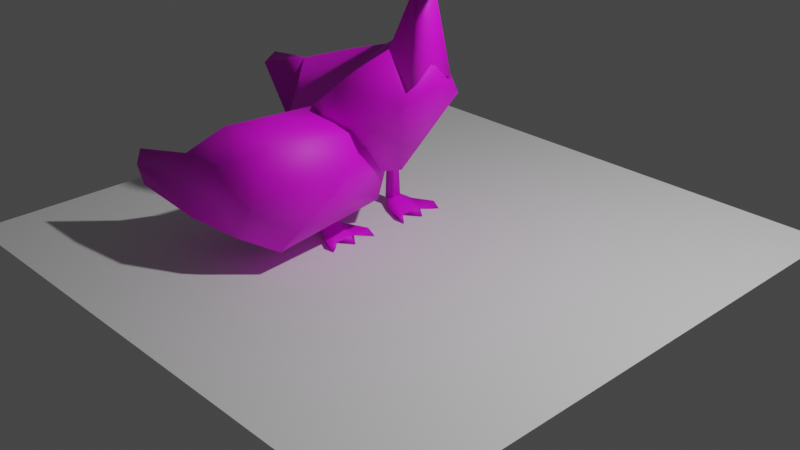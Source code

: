 # Source: gooserig.blend  (saved by Blender 2.82.7; exported with 4.5.12 LTS)
import bpy
from mathutils import Matrix  # noqa: F401  (used for matrix-valued properties, if any)

bpy.ops.wm.read_factory_settings(use_empty=True)
scene = bpy.context.scene
scene.name = 'Scene'

# ---- collections
col_collection = bpy.data.collections.new('Collection'); scene.collection.children.link(col_collection)
col_source = bpy.data.collections.new('source'); scene.collection.children.link(col_source)
col_rigged = bpy.data.collections.new('rigged'); scene.collection.children.link(col_rigged)

# ---- images (referenced by path relative to the original .blend; pixels are not part of the script)
import os
ASSET_DIR = os.environ.get("B2B_ASSET_DIR", "")  # directory of the original .blend (textures are referenced by path, not embedded)
HERE = os.path.dirname(os.path.abspath(__file__))  # packed textures are extracted next to this script under _unpacked/

def load_image(name, relpath, width, height, colorspace="sRGB"):
    """Load a texture the original file referenced (path relative to the .blend, or extracted next to this script)."""
    p = next((c for c in (os.path.join(HERE, relpath), os.path.join(ASSET_DIR, relpath)) if relpath and os.path.exists(c)), "")
    if p:
        img = bpy.data.images.load(p, check_existing=True)
        img.name = name
    else:  # same state as the original file: an image datablock whose file is absent (Cycles renders it pink)
        img = bpy.data.images.new(name, width, height)
        img.source = "FILE"
        img.filepath = "//" + (relpath or name)
    img.colorspace_settings.name = colorspace
    return img
img_goosetex_bmp_001 = load_image('goosetex.bmp.001', 'goosetex.bmp', 1024, 1024, 'sRGB')
img_goosetex_bmp_000 = load_image('goosetex.bmp.000', 'goosetex.bmp', 1024, 1024, 'sRGB')

# ---- materials (node trees are filled in below, after node groups)
mat_vcolor = bpy.data.materials.new('vcolor')
mat_vcolor.use_transparent_shadow = False
mat_vcolor.roughness = 0.5714
mat_vcolor.specular_intensity = 0.4743
mat_vcolor_002 = bpy.data.materials.new('vcolor.002')
mat_vcolor_002.use_transparent_shadow = False
mat_vcolor_002.roughness = 0.5714
mat_vcolor_002.specular_intensity = 0.4743

# ---- material node trees
mat_vcolor.use_nodes = True; mat_vcolor.node_tree.nodes.clear()
_N = mat_vcolor.node_tree.nodes; _L = mat_vcolor.node_tree.links
n0 = _N.new('ShaderNodeOutputMaterial'); n0.name = 'Material Output'; n0.location = (300, 300)
n1 = _N.new('ShaderNodeBsdfPrincipled'); n1.name = 'Principled BSDF'; n1.location = (10, 300)
n1.distribution = 'GGX'
n1.subsurface_method = 'BURLEY'
n1.inputs[2].default_value = 0.5714
n1.inputs[3].default_value = 1.45
n1.inputs[13].default_value = 0.4743
n1.inputs[27].default_value = (0.0, 0.0, 0.0, 1.0)
n1.inputs[28].default_value = 1.0
n2 = _N.new('ShaderNodeTexImage'); n2.name = 'Image Texture'; n2.location = (-300, 600)
n2.image = img_goosetex_bmp_001
_L.new(n1.outputs[0], n0.inputs[0])
_L.new(n2.outputs[0], n1.inputs[0])
n0.is_active_output = True
mat_vcolor_002.use_nodes = True; mat_vcolor_002.node_tree.nodes.clear()
_N = mat_vcolor_002.node_tree.nodes; _L = mat_vcolor_002.node_tree.links
n0 = _N.new('ShaderNodeOutputMaterial'); n0.name = 'Material Output'; n0.location = (300, 300)
n1 = _N.new('ShaderNodeBsdfPrincipled'); n1.name = 'Principled BSDF'; n1.location = (10, 300)
n1.distribution = 'GGX'
n1.subsurface_method = 'BURLEY'
n1.inputs[2].default_value = 0.5714
n1.inputs[3].default_value = 1.45
n1.inputs[13].default_value = 0.4743
n1.inputs[27].default_value = (0.0, 0.0, 0.0, 1.0)
n1.inputs[28].default_value = 1.0
n2 = _N.new('ShaderNodeTexImage'); n2.name = 'Image Texture'; n2.location = (-300, 600)
n2.image = img_goosetex_bmp_000
_L.new(n1.outputs[0], n0.inputs[0])
_L.new(n2.outputs[0], n1.inputs[0])
n0.is_active_output = True

# ---- world
world_world = bpy.data.worlds.new('World'); scene.world = world_world
world_world.use_nodes = True; world_world.node_tree.nodes.clear()
_N = world_world.node_tree.nodes; _L = world_world.node_tree.links
n0 = _N.new('ShaderNodeOutputWorld'); n0.name = 'World Output'; n0.location = (300, 300)
n1 = _N.new('ShaderNodeBackground'); n1.name = 'Background'; n1.location = (10, 300)
n1.inputs[0].default_value = (0.05088, 0.05088, 0.05088, 1.0)
_L.new(n1.outputs[0], n0.inputs[0])
n0.is_active_output = True
world_world.color = (0.05088, 0.05088, 0.05088)
world_world.use_sun_shadow = False
world_world.sun_shadow_jitter_overblur = 0.0

# ---- cameras
cam_camera = bpy.data.cameras.new('Camera')
cam_camera.clip_end = 100.0
cam_camera.ortho_scale = 7.314

# ---- lights
light_light = bpy.data.lights.new('Light', 'POINT')
light_light.transmission_factor = 0.0
light_light.energy = 1000.0
light_light.shadow_soft_size = 0.1
light_light.shadow_maximum_resolution = 0.006
light_light.use_absolute_resolution = True

# ---- meshes
me_plane = bpy.data.meshes.new('Plane')
me_plane.from_pydata([(-1.0, -1.0, 0.0), (1.0, -1.0, 0.0), (-1.0, 1.0, 0.0), (1.0, 1.0, 0.0)], [], [(0, 1, 3, 2)])
_uv = me_plane.uv_layers.new(name='UVMap')
_uv.uv.foreach_set('vector', [0.0, 0.0, 1.0, 0.0, 1.0, 1.0, 0.0, 1.0])
me_plane.use_remesh_preserve_volume = False
me_plane.use_remesh_preserve_attributes = False
me_plane.use_mirror_vertex_groups = False
me_plane.update()
me_goosebodymesh_001 = bpy.data.meshes.new('goosebodymesh.001')
me_goosebodymesh_001.from_pydata([(0.5206, 0.005662, 1.526), (0.4678, 0.003619, 1.73), (-1.443, -0.006238, 1.36), (-0.4589, -0.5381, 0.4978), (-1.337, -0.3337, 0.8071), (-1.881, -0.1929, 1.246), (-1.95, 0.0004954, 1.308), (-0.846, -0.3666, 0.4455), (-0.6845, -0.002901, 0.379), (0.4202, -0.3784, 1.366), (0.1751, -0.2938, 1.882), (-0.6922, -0.006103, 1.628), (-0.9839, -0.5585, 0.9151), (-0.2046, -0.5463, 1.532), (0.03682, 0.000471, 0.5514), (0.05454, 0.0006425, 1.946), (-0.1726, -0.001559, 1.796), (0.331, -0.09776, 1.794), (0.2608, -0.0921, 1.774), (-0.5499, -0.6507, 0.9584)], [], [(6, 8, 7, 4), (4, 5, 6), (3, 7, 8), (15, 16, 13), (14, 0, 9), (16, 11, 12), (10, 9, 17), (2, 6, 5), (4, 12, 2), (12, 11, 2), (9, 0, 1), (12, 3, 19), (12, 4, 7, 3), (3, 8, 14), (9, 10, 13), (14, 9, 3), (15, 10, 17), (4, 2, 5), (19, 3, 9), (12, 19, 13), (13, 19, 9), (15, 17, 18), (17, 9, 1), (13, 16, 12), (10, 15, 13)])
me_goosebodymesh_001.polygons.foreach_set('use_smooth', [True] * 25)
_uv = me_goosebodymesh_001.uv_layers.new(name='UVMap')
_uv.uv.foreach_set('vector', [0.5072, 0.794, 0.5021, 0.5407, 0.4375, 0.5461, 0.4463, 0.6779, 0.4463, 0.6779, 0.4609, 0.7604, 0.5072, 0.794, 0.4109, 0.4766, 0.4375, 0.5461, 0.5021, 0.5407, 0.3814, 0.5922, 0.3829, 0.5094, 0.2884, 0.5187, 0.8261, 0.4093, 0.8697, 0.6144, 0.9232, 0.5927, 0.3829, 0.5094, 0.3898, 0.3202, 0.2544, 0.2347, 0.7608, 0.4937, 0.8167, 0.5095, 0.7714, 0.1909, 0.3542, 0.1274, 0.3808, 0.04128, 0.3387, 0.06967, 0.9106, 0.2281, 0.8299, 0.1745, 0.8637, 0.2972, 0.2544, 0.2347, 0.3898, 0.3202, 0.3542, 0.1274, 0.997, 0.365, 0.9305, 0.4097, 0.9534, 0.6433, 0.7677, 0.7162, 0.7677, 0.5957, 0.7042, 0.68, 0.8299, 0.1745, 0.9106, 0.2281, 0.9106, 0.0622, 0.854, 0.01442, 0.4109, 0.4766, 0.5021, 0.5407, 0.5072, 0.3979, 0.8167, 0.5095, 0.7608, 0.4937, 0.8128, 0.5659, 0.8261, 0.4093, 0.9232, 0.5927, 0.9232, 0.3606, 0.3814, 0.5922, 0.7608, 0.4937, 0.7714, 0.1909, 0.9106, 0.2281, 0.8637, 0.2972, 0.9065, 0.3348, 0.7042, 0.68, 0.9232, 0.3606, 0.8167, 0.5095, 0.2544, 0.2347, 0.7042, 0.68, 0.2884, 0.5187, 0.2884, 0.5187, 0.7042, 0.68, 0.8167, 0.5095, 0.3814, 0.5922, 0.7714, 0.1909, 0.2882, 0.8731, 0.997, 0.6662, 0.997, 0.365, 0.9534, 0.6433, 0.2884, 0.5187, 0.3829, 0.5094, 0.2544, 0.2347, 0.3203, 0.6044, 0.3814, 0.5922, 0.2884, 0.5187])
me_goosebodymesh_001.materials.append(mat_vcolor)
me_goosebodymesh_001.use_remesh_preserve_volume = False
me_goosebodymesh_001.use_remesh_preserve_attributes = False
me_goosebodymesh_001.use_mirror_vertex_groups = False
me_goosebodymesh_001.update()
me_goosebodymesh_001.normals_split_custom_set([tuple(v) for v in zip(*[iter([-0.8695, -0.38, 0.3155, -0.1297, -0.05542, -0.99, -0.3802, -0.4027, -0.8326, -0.6994, -0.5637, -0.4393, -0.6994, -0.5637, -0.4393, -0.697, -0.709, 0.1072, -0.8695, -0.38, 0.3155, 0.1737, -0.7024, -0.6902, -0.3802, -0.4027, -0.8326, -0.1297, -0.05542, -0.99, -0.207, -0.2109, 0.9553, -0.4805, -0.4289, 0.7649, -0.1681, -0.8339, 0.5257, 0.6014, -0.3714, -0.7074, 0.9694, -0.2446, -0.02125, 0.7734, -0.6287, -0.08086, -0.4805, -0.4289, 0.7649, -0.213, -0.7284, 0.6512, -0.3935, -0.9139, 0.09945, 0.2291, -0.5443, 0.807, 0.7734, -0.6287, -0.08086, 0.7802, -0.1973, 0.5936, -0.1073, -0.7659, 0.6339, -0.8695, -0.38, 0.3155, -0.697, -0.709, 0.1072, -0.6994, -0.5637, -0.4393, -0.3935, -0.9139, 0.09945, -0.1073, -0.7659, 0.6339, -0.3935, -0.9139, 0.09945, -0.213, -0.7284, 0.6512, -0.1073, -0.7659, 0.6339, 0.7734, -0.6287, -0.08086, 0.9694, -0.2446, -0.02125, 0.7752, -0.4835, 0.4066, -0.3935, -0.9139, 0.09945, 0.1737, -0.7024, -0.6902, -0.007765, -0.9999, -0.007133, -0.3935, -0.9139, 0.09945, -0.6994, -0.5637, -0.4393, -0.3802, -0.4027, -0.8326, 0.1737, -0.7024, -0.6902, 0.1737, -0.7024, -0.6902, -0.1297, -0.05542, -0.99, 0.6014, -0.3714, -0.7074, 0.7734, -0.6287, -0.08086, 0.2291, -0.5443, 0.807, -0.1681, -0.8339, 0.5257, 0.6014, -0.3714, -0.7074, 0.7734, -0.6287, -0.08086, 0.1737, -0.7024, -0.6902, -0.207, -0.2109, 0.9553, 0.2291, -0.5443, 0.807, 0.7802, -0.1973, 0.5936, -0.6994, -0.5637, -0.4393, -0.1073, -0.7659, 0.6339, -0.697, -0.709, 0.1072, -0.007765, -0.9999, -0.007133, 0.1737, -0.7024, -0.6902, 0.7734, -0.6287, -0.08086, -0.3935, -0.9139, 0.09945, -0.007765, -0.9999, -0.007133, -0.1681, -0.8339, 0.5257, -0.1681, -0.8339, 0.5257, -0.007765, -0.9999, -0.007133, 0.7734, -0.6287, -0.08086, -0.207, -0.2109, 0.9553, 0.7802, -0.1973, 0.5936, 0.1641, 0.9372, -0.3079, 0.7802, -0.1973, 0.5936, 0.7734, -0.6287, -0.08086, 0.7752, -0.4835, 0.4066, -0.1681, -0.8339, 0.5257, -0.4805, -0.4289, 0.7649, -0.3935, -0.9139, 0.09945, 0.2291, -0.5443, 0.807, -0.207, -0.2109, 0.9553, -0.1681, -0.8339, 0.5257])] * 3)])
me_goosefoot_lmesh_001 = bpy.data.meshes.new('goosefoot_lmesh.001')
me_goosefoot_lmesh_001.from_pydata([(-0.503, 0.4495, -0.1778), (-0.542, 0.4526, -0.08029), (-0.4948, 0.5619, -0.1778), (-0.537, 0.5215, -0.08029), (-0.134, 0.4644, -0.1742), (-0.2191, 0.464, -0.1151), (-0.2926, 0.5801, -0.1775), (-0.2925, 0.5801, -0.1654), (-0.6141, 0.5267, -0.1597), (-0.6202, 0.4528, -0.1597), (-0.6769, 0.4546, -0.08029), (-0.6731, 0.4999, -0.08029), (-0.4644, 0.6289, -0.1252), (-0.4621, 0.6219, -0.1793), (-0.1481, 0.7385, -0.1984), (-0.2421, 0.7385, -0.1193), (-0.476, 0.3462, -0.1778), (-0.5254, 0.3892, -0.08029), (-0.3022, 0.3442, -0.1759), (-0.3022, 0.3442, -0.1766), (-0.6083, 0.4073, -0.1597), (-0.6696, 0.4266, -0.08029), (-0.4628, 0.305, -0.1778), (-0.4674, 0.2856, -0.1269), (-0.1441, 0.2044, -0.1778), (-0.2425, 0.2044, -0.1193), (-0.5996, 0.5453, -0.08029)], [], [(2, 0, 16, 20, 9, 8), (21, 20, 22, 23), (6, 7, 5, 4), (2, 6, 4, 0), (7, 3, 1, 5), (8, 13, 2), (7, 15, 12, 3), (14, 15, 7, 6), (2, 13, 14, 6), (9, 10, 11, 8), (4, 5, 19, 18), (13, 12, 15, 14), (19, 17, 23, 25), (17, 21, 23), (0, 4, 18, 16), (10, 9, 20, 21), (5, 1, 17, 19), (24, 25, 23, 22), (18, 19, 25, 24), (20, 16, 22), (16, 18, 24, 22), (3, 12, 11, 26), (12, 13, 8, 11), (3, 26, 11, 10, 21, 17, 1)])
me_goosefoot_lmesh_001.polygons.foreach_set('use_smooth', [True] * 24)
_uv = me_goosefoot_lmesh_001.uv_layers.new(name='UVMap')
_uv.uv.foreach_set('vector', [0.6218, 0.8544, 0.6218, 0.8912, 0.6218, 0.8912, 0.6218, 0.8912, 0.6218, 0.8912, 0.6218, 0.8544, 0.6956, 0.7806, 0.6587, 0.7806, 0.6587, 0.9281, 0.6956, 0.9281, 0.6587, 0.8544, 0.6956, 0.8544, 0.6956, 0.8912, 0.6587, 0.8912, 0.6218, 0.8544, 0.6587, 0.8544, 0.6587, 0.8912, 0.6218, 0.8912, 0.6956, 0.8544, 0.7325, 0.8544, 0.7325, 0.8912, 0.6956, 0.8912, 0.6218, 0.8544, 0.6218, 0.8544, 0.6218, 0.8544, 0.6956, 0.8544, 0.6956, 0.8544, 0.7325, 0.8544, 0.7325, 0.8544, 0.6587, 0.8544, 0.6956, 0.8544, 0.6956, 0.8544, 0.6587, 0.8544, 0.6218, 0.8544, 0.6218, 0.8544, 0.6587, 0.8544, 0.6587, 0.8544, 0.6587, 0.7806, 0.6956, 0.7806, 0.6956, 0.8175, 0.6587, 0.8175, 0.6587, 0.8912, 0.6956, 0.8912, 0.6956, 0.8912, 0.6587, 0.8912, 0.6587, 0.8175, 0.6956, 0.8175, 0.6956, 0.8544, 0.6587, 0.8544, 0.6956, 0.8912, 0.7325, 0.8912, 0.7325, 0.8912, 0.6956, 0.8912, 0.7325, 0.8912, 0.7325, 0.8912, 0.7325, 0.8912, 0.6218, 0.8912, 0.6587, 0.8912, 0.6587, 0.8912, 0.6218, 0.8912, 0.6956, 0.7806, 0.6587, 0.7806, 0.6587, 0.7806, 0.6956, 0.7806, 0.6956, 0.8912, 0.7325, 0.8912, 0.7325, 0.8912, 0.6956, 0.8912, 0.6587, 0.8912, 0.6956, 0.8912, 0.6956, 0.9281, 0.6587, 0.9281, 0.6587, 0.8912, 0.6956, 0.8912, 0.6956, 0.8912, 0.6587, 0.8912, 0.6218, 0.8912, 0.6218, 0.8912, 0.6218, 0.8912, 0.6218, 0.8912, 0.6587, 0.8912, 0.6587, 0.8912, 0.6218, 0.8912, 0.7325, 0.8544, 0.7325, 0.8544, 0.7325, 0.8544, 0.7325, 0.8544, 0.6956, 0.8175, 0.6587, 0.8175, 0.6587, 0.8175, 0.6956, 0.8175, 0.7325, 0.8544, 0.7325, 0.8544, 0.7325, 0.8544, 0.6956, 0.7806, 0.6956, 0.7806, 0.7325, 0.8912, 0.7325, 0.8912])
me_goosefoot_lmesh_001.materials.append(mat_vcolor)
me_goosefoot_lmesh_001.use_remesh_preserve_volume = False
me_goosefoot_lmesh_001.use_remesh_preserve_attributes = False
me_goosefoot_lmesh_001.use_mirror_vertex_groups = False
me_goosefoot_lmesh_001.update()
me_goosefoot_rmesh_001 = bpy.data.meshes.new('goosefoot_rmesh.001')
me_goosefoot_rmesh_001.from_pydata([(-0.503, -0.4502, -0.1778), (-0.542, -0.4533, -0.08029), (-0.4948, -0.5626, -0.1778), (-0.537, -0.5222, -0.08029), (-0.1424, -0.467, -0.1778), (-0.2291, -0.467, -0.1193), (-0.2934, -0.581, -0.1778), (-0.2934, -0.581, -0.1658), (-0.6141, -0.5274, -0.1597), (-0.6202, -0.4535, -0.1597), (-0.6769, -0.4553, -0.08029), (-0.6731, -0.5006, -0.08029), (-0.4644, -0.6296, -0.1252), (-0.4621, -0.6226, -0.1793), (-0.1481, -0.7392, -0.1984), (-0.2421, -0.7392, -0.1193), (-0.476, -0.3469, -0.1778), (-0.5254, -0.3899, -0.08029), (-0.3066, -0.3459, -0.1778), (-0.3066, -0.3459, -0.1785), (-0.6083, -0.408, -0.1597), (-0.6696, -0.4273, -0.08029), (-0.4628, -0.3057, -0.1778), (-0.4674, -0.2863, -0.1269), (-0.1441, -0.2051, -0.1778), (-0.2425, -0.2051, -0.1193), (-0.5996, -0.546, -0.08029)], [], [(2, 0, 16, 20, 9, 8), (21, 20, 22, 23), (6, 7, 5, 4), (2, 6, 4, 0), (7, 3, 1, 5), (8, 13, 2), (7, 15, 12, 3), (14, 15, 7, 6), (2, 13, 14, 6), (9, 10, 11, 8), (4, 5, 19, 18), (13, 12, 15, 14), (19, 17, 23, 25), (17, 21, 23), (0, 4, 18, 16), (10, 9, 20, 21), (5, 1, 17, 19), (24, 25, 23, 22), (18, 19, 25, 24), (20, 16, 22), (16, 18, 24, 22), (3, 12, 11, 26), (12, 13, 8, 11), (3, 26, 11, 10, 21, 17, 1)])
me_goosefoot_rmesh_001.polygons.foreach_set('use_smooth', [True] * 24)
_uv = me_goosefoot_rmesh_001.uv_layers.new(name='UVMap')
_uv.uv.foreach_set('vector', [0.6218, 0.8544, 0.6218, 0.8912, 0.6218, 0.8912, 0.6218, 0.8912, 0.6218, 0.8912, 0.6218, 0.8544, 0.6956, 0.7806, 0.6587, 0.7806, 0.6587, 0.9281, 0.6956, 0.9281, 0.6587, 0.8544, 0.6956, 0.8544, 0.6956, 0.8912, 0.6587, 0.8912, 0.6218, 0.8544, 0.6587, 0.8544, 0.6587, 0.8912, 0.6218, 0.8912, 0.6956, 0.8544, 0.7325, 0.8544, 0.7325, 0.8912, 0.6956, 0.8912, 0.6218, 0.8544, 0.6218, 0.8544, 0.6218, 0.8544, 0.6956, 0.8544, 0.6956, 0.8544, 0.7325, 0.8544, 0.7325, 0.8544, 0.6587, 0.8544, 0.6956, 0.8544, 0.6956, 0.8544, 0.6587, 0.8544, 0.6218, 0.8544, 0.6218, 0.8544, 0.6587, 0.8544, 0.6587, 0.8544, 0.6587, 0.7806, 0.6956, 0.7806, 0.6956, 0.8175, 0.6587, 0.8175, 0.6587, 0.8912, 0.6956, 0.8912, 0.6956, 0.8912, 0.6587, 0.8912, 0.6587, 0.8175, 0.6956, 0.8175, 0.6956, 0.8544, 0.6587, 0.8544, 0.6956, 0.8912, 0.7325, 0.8912, 0.7325, 0.8912, 0.6956, 0.8912, 0.7325, 0.8912, 0.7325, 0.8912, 0.7325, 0.8912, 0.6218, 0.8912, 0.6587, 0.8912, 0.6587, 0.8912, 0.6218, 0.8912, 0.6956, 0.7806, 0.6587, 0.7806, 0.6587, 0.7806, 0.6956, 0.7806, 0.6956, 0.8912, 0.7325, 0.8912, 0.7325, 0.8912, 0.6956, 0.8912, 0.6587, 0.8912, 0.6956, 0.8912, 0.6956, 0.9281, 0.6587, 0.9281, 0.6587, 0.8912, 0.6956, 0.8912, 0.6956, 0.8912, 0.6587, 0.8912, 0.6218, 0.8912, 0.6218, 0.8912, 0.6218, 0.8912, 0.6218, 0.8912, 0.6587, 0.8912, 0.6587, 0.8912, 0.6218, 0.8912, 0.7325, 0.8544, 0.7325, 0.8544, 0.7325, 0.8544, 0.7325, 0.8544, 0.6956, 0.8175, 0.6587, 0.8175, 0.6587, 0.8175, 0.6956, 0.8175, 0.7325, 0.8544, 0.7325, 0.8544, 0.7325, 0.8544, 0.6956, 0.7806, 0.6956, 0.7806, 0.7325, 0.8912, 0.7325, 0.8912])
me_goosefoot_rmesh_001.materials.append(mat_vcolor_002)
me_goosefoot_rmesh_001.use_remesh_preserve_volume = False
me_goosefoot_rmesh_001.use_remesh_preserve_attributes = False
me_goosefoot_rmesh_001.use_mirror_vertex_groups = False
me_goosefoot_rmesh_001.update()
me_gooseheadmesh_001 = bpy.data.meshes.new('gooseheadmesh.001')
me_gooseheadmesh_001.from_pydata([(0.7297, 0.002534, 2.72), (0.4674, 0.001673, 2.448), (0.2152, 0.002188, 2.874), (0.542, 0.002134, 2.755), (0.2049, 0.002704, 2.444), (0.6713, -0.1343, 2.753), (0.6765, -0.1175, 2.908), (0.3296, -0.09838, 2.54), (0.3179, -0.1235, 2.692), (0.7114, 0.002703, 2.961), (0.4581, 0.002759, 2.582), (0.542, -0.1987, 2.81), (0.5325, -0.1261, 3.01), (0.373, 0.002703, 3.077), (0.5683, 0.002703, 3.101), (0.9502, -0.02495, 2.723), (0.9545, 0.002703, 2.725), (0.6943, -0.05617, 2.955), (0.5431, -0.1019, 3.043), (0.5702, -0.1177, 3.004), (0.5864, -0.1071, 3.033)], [], [(5, 12, 11), (5, 11, 3), (11, 10, 3), (14, 18, 20, 19, 6), (15, 6, 5), (7, 1, 10), (8, 7, 11), (16, 9, 17), (13, 12, 18), (8, 11, 12), (10, 11, 7), (2, 8, 12), (0, 16, 15), (17, 6, 15), (19, 20, 12), (5, 0, 15), (13, 2, 12), (4, 7, 8), (2, 4, 8), (14, 13, 18), (15, 16, 17), (9, 14, 17), (17, 14, 6), (0, 5, 3), (19, 12, 5), (6, 19, 5), (12, 20, 18)])
me_gooseheadmesh_001.polygons.foreach_set('use_smooth', [True] * 27)
_uv = me_gooseheadmesh_001.uv_layers.new(name='UVMap')
_uv.uv.foreach_set('vector', [0.7859, 0.1003, 0.7063, 0.1515, 0.7481, 0.1454, 0.7859, 0.1003, 0.9927, 0.7169, 0.7481, 0.1454, 0.9927, 0.7169, 0.9555, 0.6732, 0.7481, 0.1454, 0.6395, 0.449, 0.6603, 0.4471, 0.6655, 0.4371, 0.6708, 0.4271, 0.6708, 0.3857, 0.7025, 0.9421, 0.6635, 0.781, 0.6323, 0.8059, 0.997, 0.6662, 0.9534, 0.6433, 0.9555, 0.6732, 0.7483, 0.2109, 0.7714, 0.1909, 0.7481, 0.1454, 0.7105, 0.9424, 0.7105, 0.7575, 0.6875, 0.769, 0.3417, 0.9389, 0.3041, 0.9428, 0.3144, 0.9482, 0.7483, 0.2109, 0.7481, 0.1454, 0.7063, 0.1515, 0.7777, 0.1838, 0.9927, 0.7169, 0.997, 0.6662, 0.3431, 0.8604, 0.2882, 0.8731, 0.3041, 0.9428, 0.5986, 0.8497, 0.6546, 0.9126, 0.6937, 0.939, 0.6875, 0.769, 0.6635, 0.781, 0.7025, 0.9421, 0.09495, 0.8971, 0.08973, 0.9071, 0.09495, 0.9162, 0.6323, 0.8059, 0.5986, 0.8497, 0.6937, 0.939, 0.3417, 0.9389, 0.3431, 0.8604, 0.3041, 0.9428, 0.3814, 0.5922, 0.7714, 0.1909, 0.2882, 0.8731, 0.3431, 0.8604, 0.3814, 0.5922, 0.2882, 0.8731, 0.3349, 0.9587, 0.3417, 0.9389, 0.3144, 0.9482, 0.7025, 0.9421, 0.7105, 0.9424, 0.6875, 0.769, 0.6482, 0.3965, 0.6395, 0.449, 0.6592, 0.3912, 0.6592, 0.3912, 0.6395, 0.449, 0.6708, 0.3857, 0.6391, 0.5078, 0.7859, 0.1003, 0.7481, 0.1454, 0.7253, 0.1345, 0.7063, 0.1515, 0.7859, 0.1003, 0.7666, 0.09751, 0.7253, 0.1345, 0.7859, 0.1003, 0.09495, 0.9162, 0.08973, 0.9071, 0.08448, 0.9171])
me_gooseheadmesh_001.materials.append(mat_vcolor)
me_gooseheadmesh_001.use_remesh_preserve_volume = False
me_gooseheadmesh_001.use_remesh_preserve_attributes = False
me_gooseheadmesh_001.use_mirror_vertex_groups = False
me_gooseheadmesh_001.update()
me_gooseheadmesh_001.normals_split_custom_set([tuple(v) for v in zip(*[iter([0.114, -0.7747, -0.622, -0.1185, -0.9023, 0.4144, 0.1519, -0.9796, -0.1314, 0.114, -0.7747, -0.622, 0.1519, -0.9796, -0.1314, 0.4604, -0.2026, -0.8643, 0.1519, -0.9796, -0.1314, 0.7206, -0.5811, -0.3783, 0.4604, -0.2026, -0.8643, 0.2757, -0.4955, 0.8237, 0.06026, -0.6805, 0.7303, 0.3958, -0.7233, 0.5659, 0.3587, -0.8737, 0.3286, 0.381, -0.854, 0.3543, 0.8103, -0.462, -0.3604, 0.381, -0.854, 0.3543, 0.114, -0.7747, -0.622, -0.05726, -0.9493, -0.3091, 0.6076, -0.7928, 0.04801, 0.7206, -0.5811, -0.3783, -0.5053, -0.8628, 0.01871, -0.05726, -0.9493, -0.3091, 0.1519, -0.9796, -0.1314, 0.9429, -0.1486, -0.2979, 0.6726, -0.2646, 0.6911, 0.5876, -0.4704, 0.6584, -0.3972, -0.7419, 0.5402, -0.1185, -0.9023, 0.4144, 0.06026, -0.6805, 0.7303, -0.5053, -0.8628, 0.01871, 0.1519, -0.9796, -0.1314, -0.1185, -0.9023, 0.4144, 0.7206, -0.5811, -0.3783, 0.1519, -0.9796, -0.1314, -0.05726, -0.9493, -0.3091, -0.5658, -0.7864, 0.2478, -0.5053, -0.8628, 0.01871, -0.1185, -0.9023, 0.4144, -0.07404, -0.1922, -0.9786, 0.9429, -0.1486, -0.2979, 0.8103, -0.462, -0.3604, 0.5876, -0.4704, 0.6584, 0.381, -0.854, 0.3543, 0.8103, -0.462, -0.3604, 0.3587, -0.8737, 0.3286, 0.3958, -0.7233, 0.5659, -0.1185, -0.9023, 0.4144, 0.114, -0.7747, -0.622, -0.07404, -0.1922, -0.9786, 0.8103, -0.462, -0.3604, -0.3972, -0.7419, 0.5402, -0.5658, -0.7864, 0.2478, -0.1185, -0.9023, 0.4144, -0.673, -0.7365, -0.06833, -0.05726, -0.9493, -0.3091, -0.5053, -0.8628, 0.01871, -0.5658, -0.7864, 0.2478, -0.673, -0.7365, -0.06833, -0.5053, -0.8628, 0.01871, 0.2757, -0.4955, 0.8237, -0.3972, -0.7419, 0.5402, 0.06026, -0.6805, 0.7303, 0.8103, -0.462, -0.3604, 0.9429, -0.1486, -0.2979, 0.5876, -0.4704, 0.6584, 0.6726, -0.2646, 0.6911, 0.2757, -0.4955, 0.8237, 0.5876, -0.4704, 0.6584, 0.5876, -0.4704, 0.6584, 0.2757, -0.4955, 0.8237, 0.381, -0.854, 0.3543, -0.07404, -0.1922, -0.9786, 0.114, -0.7747, -0.622, 0.4604, -0.2026, -0.8643, 0.3587, -0.8737, 0.3286, -0.1185, -0.9023, 0.4144, 0.114, -0.7747, -0.622, 0.381, -0.854, 0.3543, 0.3587, -0.8737, 0.3286, 0.114, -0.7747, -0.622, -0.1185, -0.9023, 0.4144, 0.3958, -0.7233, 0.5659, 0.06026, -0.6805, 0.7303])] * 3)])
me_gooseleg_lmesh_001 = bpy.data.meshes.new('gooseleg_lmesh.001')
me_gooseleg_lmesh_001.from_pydata([(-0.6047, 0.4696, -0.1528), (-0.556, 0.4537, 0.3899), (-0.5521, 0.507, 0.3899), (-0.6605, 0.4552, 0.3899), (-0.6575, 0.4903, 0.3899), (-0.6548, 0.4336, 0.3899), (-0.5432, 0.4046, 0.3899), (-0.8274, 0.4491, 0.6179), (-0.7547, 0.6459, 0.6362), (-0.2994, 0.4348, 0.6179), (-0.4054, 0.6448, 0.6362), (-0.7664, 0.2873, 0.6179), (-0.3707, 0.2519, 0.6179), (-0.7099, 0.4556, 0.9576), (-0.6768, 0.5003, 0.8421), (-0.545, 0.3961, 1.01), (-0.5404, 0.564, 0.91), (-0.6549, 0.2973, 0.9963), (-0.5283, 0.312, 1.002), (-0.5731, 0.6856, 0.6362), (-0.6068, 0.6309, 0.772), (-0.6039, 0.5391, 0.3899), (-0.542, 0.4526, -0.1147), (-0.537, 0.5215, -0.1147), (-0.6769, 0.4546, -0.1147), (-0.6731, 0.4999, -0.1147), (-0.5996, 0.5453, -0.1147), (-0.6696, 0.4266, -0.1147), (-0.5254, 0.3892, -0.1147)], [], [(6, 1, 9, 12), (22, 23, 2, 1), (24, 27, 5, 3), (27, 28, 6, 5), (23, 26, 21, 2), (25, 24, 3, 4), (28, 22, 1, 6), (7, 11, 17, 13), (1, 2, 10, 9), (5, 6, 12, 11), (3, 5, 11, 7), (4, 3, 7, 8), (2, 21, 19, 10), (13, 17, 18, 15, 16, 20, 14), (10, 19, 20, 16), (8, 7, 13, 14), (12, 9, 15, 18), (11, 12, 18, 17), (9, 10, 16, 15), (21, 26, 25, 4), (20, 19, 8, 14), (19, 21, 4, 8), (0, 23, 22), (0, 24, 25), (0, 26, 23), (0, 28, 27), (0, 27, 24), (0, 22, 28), (0, 25, 26)])
me_gooseleg_lmesh_001.polygons.foreach_set('use_smooth', [True] * 29)
_uv = me_gooseleg_lmesh_001.uv_layers.new(name='UVMap')
_uv.uv.foreach_set('vector', [0.5258, 0.5246, 0.5258, 0.5246, 0.5258, 0.5246, 0.5258, 0.5246, 0.7325, 0.8912, 0.7325, 0.8544, 0.7325, 0.8544, 0.7325, 0.8912, 0.6956, 0.7806, 0.6956, 0.7806, 0.6956, 0.7806, 0.6956, 0.7806, 0.7325, 0.8912, 0.7325, 0.8912, 0.7325, 0.8912, 0.7325, 0.8912, 0.7325, 0.8544, 0.7325, 0.8544, 0.7325, 0.8544, 0.7325, 0.8544, 0.6956, 0.8175, 0.6956, 0.7806, 0.6956, 0.7806, 0.6956, 0.8175, 0.7325, 0.8912, 0.7325, 0.8912, 0.7325, 0.8912, 0.7325, 0.8912, 0.4889, 0.4139, 0.4889, 0.4139, 0.4889, 0.4139, 0.4889, 0.4139, 0.5258, 0.5246, 0.5258, 0.4877, 0.5258, 0.4877, 0.5258, 0.5246, 0.5258, 0.5246, 0.5258, 0.5246, 0.5258, 0.5246, 0.5258, 0.5246, 0.4889, 0.4139, 0.4889, 0.4139, 0.4889, 0.4139, 0.4889, 0.4139, 0.4889, 0.4508, 0.4889, 0.4139, 0.4889, 0.4139, 0.4889, 0.4508, 0.5258, 0.4877, 0.5258, 0.4877, 0.5258, 0.4877, 0.5258, 0.4877, 0.5258, 0.5246, 0.5258, 0.5246, 0.5258, 0.5246, 0.5258, 0.5246, 0.5258, 0.4877, 0.5258, 0.4877, 0.5258, 0.4877, 0.5258, 0.4877, 0.5258, 0.4877, 0.5258, 0.4877, 0.5258, 0.4877, 0.4889, 0.4508, 0.4889, 0.4139, 0.4889, 0.4139, 0.4889, 0.4508, 0.5258, 0.5246, 0.5258, 0.5246, 0.5258, 0.5246, 0.5258, 0.5246, 0.5258, 0.5246, 0.5258, 0.5246, 0.5258, 0.5246, 0.5258, 0.5246, 0.5258, 0.5246, 0.5258, 0.4877, 0.5258, 0.4877, 0.5258, 0.5246, 0.7325, 0.8544, 0.7325, 0.8544, 0.7325, 0.8544, 0.7325, 0.8544, 0.5258, 0.4877, 0.5258, 0.4877, 0.5258, 0.4877, 0.5258, 0.4877, 0.5258, 0.4877, 0.5258, 0.4877, 0.5258, 0.4877, 0.5258, 0.4877, 0.7312, 0.8569, 0.7325, 0.8544, 0.7325, 0.8912, 0.7054, 0.8023, 0.6956, 0.7806, 0.7325, 0.8544, 0.7309, 0.853, 0.7325, 0.8544, 0.7325, 0.8544, 0.7283, 0.8773, 0.7325, 0.8912, 0.6956, 0.7806, 0.7023, 0.797, 0.6956, 0.7806, 0.6956, 0.7806, 0.7287, 0.8734, 0.7325, 0.8912, 0.7325, 0.8912, 0.7249, 0.8407, 0.7325, 0.8544, 0.7325, 0.8544])
me_gooseleg_lmesh_001.materials.append(mat_vcolor)
me_gooseleg_lmesh_001.use_remesh_preserve_volume = False
me_gooseleg_lmesh_001.use_remesh_preserve_attributes = False
me_gooseleg_lmesh_001.use_mirror_vertex_groups = False
me_gooseleg_lmesh_001.update()
me_gooseleg_rmesh_001 = bpy.data.meshes.new('gooseleg_rmesh.001')
me_gooseleg_rmesh_001.from_pydata([(-0.6047, -0.4703, -0.1528), (-0.556, -0.4544, 0.3899), (-0.5521, -0.5077, 0.3899), (-0.6605, -0.4559, 0.3899), (-0.6575, -0.491, 0.3899), (-0.6548, -0.4343, 0.3899), (-0.5432, -0.4053, 0.3899), (-0.8274, -0.4498, 0.6179), (-0.7547, -0.6466, 0.6362), (-0.2994, -0.4355, 0.6179), (-0.4054, -0.6455, 0.6362), (-0.7664, -0.288, 0.6179), (-0.3707, -0.2526, 0.6179), (-0.7099, -0.4563, 0.9576), (-0.6768, -0.501, 0.8421), (-0.545, -0.3968, 1.01), (-0.5404, -0.5647, 0.91), (-0.6549, -0.298, 0.9963), (-0.5283, -0.3127, 1.002), (-0.5731, -0.6863, 0.6362), (-0.6068, -0.6316, 0.772), (-0.6039, -0.5398, 0.3899), (-0.542, -0.4533, -0.1147), (-0.537, -0.5222, -0.1147), (-0.6769, -0.4553, -0.1147), (-0.6731, -0.5006, -0.1147), (-0.5996, -0.546, -0.1147), (-0.6696, -0.4273, -0.1147), (-0.5254, -0.3899, -0.1147)], [], [(6, 1, 9, 12), (22, 23, 2, 1), (24, 27, 5, 3), (27, 28, 6, 5), (23, 26, 21, 2), (25, 24, 3, 4), (28, 22, 1, 6), (7, 11, 17, 13), (1, 2, 10, 9), (5, 6, 12, 11), (3, 5, 11, 7), (4, 3, 7, 8), (2, 21, 19, 10), (13, 17, 18, 15, 16, 20, 14), (10, 19, 20, 16), (8, 7, 13, 14), (12, 9, 15, 18), (11, 12, 18, 17), (9, 10, 16, 15), (21, 26, 25, 4), (20, 19, 8, 14), (19, 21, 4, 8), (0, 23, 22), (0, 24, 25), (0, 26, 23), (0, 28, 27), (0, 27, 24), (0, 22, 28), (0, 25, 26)])
me_gooseleg_rmesh_001.polygons.foreach_set('use_smooth', [True] * 29)
_uv = me_gooseleg_rmesh_001.uv_layers.new(name='UVMap')
_uv.uv.foreach_set('vector', [0.5258, 0.5246, 0.5258, 0.5246, 0.5258, 0.5246, 0.5258, 0.5246, 0.7325, 0.8912, 0.7325, 0.8544, 0.7325, 0.8544, 0.7325, 0.8912, 0.6956, 0.7806, 0.6956, 0.7806, 0.6956, 0.7806, 0.6956, 0.7806, 0.7325, 0.8912, 0.7325, 0.8912, 0.7325, 0.8912, 0.7325, 0.8912, 0.7325, 0.8544, 0.7325, 0.8544, 0.7325, 0.8544, 0.7325, 0.8544, 0.6956, 0.8175, 0.6956, 0.7806, 0.6956, 0.7806, 0.6956, 0.8175, 0.7325, 0.8912, 0.7325, 0.8912, 0.7325, 0.8912, 0.7325, 0.8912, 0.4889, 0.4139, 0.4889, 0.4139, 0.4889, 0.4139, 0.4889, 0.4139, 0.5258, 0.5246, 0.5258, 0.4877, 0.5258, 0.4877, 0.5258, 0.5246, 0.5258, 0.5246, 0.5258, 0.5246, 0.5258, 0.5246, 0.5258, 0.5246, 0.4889, 0.4139, 0.4889, 0.4139, 0.4889, 0.4139, 0.4889, 0.4139, 0.4889, 0.4508, 0.4889, 0.4139, 0.4889, 0.4139, 0.4889, 0.4508, 0.5258, 0.4877, 0.5258, 0.4877, 0.5258, 0.4877, 0.5258, 0.4877, 0.5258, 0.5246, 0.5258, 0.5246, 0.5258, 0.5246, 0.5258, 0.5246, 0.5258, 0.4877, 0.5258, 0.4877, 0.5258, 0.4877, 0.5258, 0.4877, 0.5258, 0.4877, 0.5258, 0.4877, 0.5258, 0.4877, 0.4889, 0.4508, 0.4889, 0.4139, 0.4889, 0.4139, 0.4889, 0.4508, 0.5258, 0.5246, 0.5258, 0.5246, 0.5258, 0.5246, 0.5258, 0.5246, 0.5258, 0.5246, 0.5258, 0.5246, 0.5258, 0.5246, 0.5258, 0.5246, 0.5258, 0.5246, 0.5258, 0.4877, 0.5258, 0.4877, 0.5258, 0.5246, 0.7325, 0.8544, 0.7325, 0.8544, 0.7325, 0.8544, 0.7325, 0.8544, 0.5258, 0.4877, 0.5258, 0.4877, 0.5258, 0.4877, 0.5258, 0.4877, 0.5258, 0.4877, 0.5258, 0.4877, 0.5258, 0.4877, 0.5258, 0.4877, 0.7312, 0.8569, 0.7325, 0.8544, 0.7325, 0.8912, 0.7054, 0.8023, 0.6956, 0.7806, 0.7325, 0.8544, 0.7309, 0.853, 0.7325, 0.8544, 0.7325, 0.8544, 0.7283, 0.8773, 0.7325, 0.8912, 0.6956, 0.7806, 0.7023, 0.797, 0.6956, 0.7806, 0.6956, 0.7806, 0.7287, 0.8734, 0.7325, 0.8912, 0.7325, 0.8912, 0.7249, 0.8407, 0.7325, 0.8544, 0.7325, 0.8544])
me_gooseleg_rmesh_001.materials.append(mat_vcolor_002)
me_gooseleg_rmesh_001.use_remesh_preserve_volume = False
me_gooseleg_rmesh_001.use_remesh_preserve_attributes = False
me_gooseleg_rmesh_001.use_mirror_vertex_groups = False
me_gooseleg_rmesh_001.update()
me_gooseneckmesh_001 = bpy.data.meshes.new('gooseneckmesh.001')
me_gooseneckmesh_001.from_pydata([(0.4443, 0.004923, 1.661), (0.4678, 0.003619, 2.448), (0.2925, 0.002434, 2.721), (0.4192, -0.2758, 1.538), (0.1751, -0.2938, 1.882), (-0.2117, 0.1804, 1.532), (0.05454, 0.0006425, 1.946), (-0.1726, -0.001559, 1.67), (0.331, -0.09776, 2.499), (0.3695, -0.0496, 2.6), (0.3901, 0.002905, 2.587)], [], [(6, 7, 5), (4, 3, 8), (8, 1, 10), (3, 0, 1), (3, 4, 5), (6, 4, 8), (6, 8, 9), (2, 6, 9), (8, 3, 1), (4, 6, 5)])
me_gooseneckmesh_001.polygons.foreach_set('use_smooth', [True] * 10)
_uv = me_gooseneckmesh_001.uv_layers.new(name='UVMap')
_uv.uv.foreach_set('vector', [0.3814, 0.5922, 0.3829, 0.5094, 0.2884, 0.5187, 0.7608, 0.4937, 0.8167, 0.5095, 0.7714, 0.1909, 0.997, 0.6662, 0.9534, 0.6433, 0.9555, 0.6732, 0.997, 0.365, 0.9305, 0.4097, 0.9534, 0.6433, 0.8167, 0.5095, 0.7608, 0.4937, 0.8128, 0.5659, 0.3814, 0.5922, 0.7608, 0.4937, 0.7714, 0.1909, 0.3814, 0.5922, 0.7714, 0.1909, 0.2882, 0.8731, 0.3431, 0.8604, 0.3814, 0.5922, 0.2882, 0.8731, 0.997, 0.6662, 0.997, 0.365, 0.9534, 0.6433, 0.3203, 0.6044, 0.3814, 0.5922, 0.2884, 0.5187])
me_gooseneckmesh_001.materials.append(mat_vcolor)
me_gooseneckmesh_001.use_remesh_preserve_volume = False
me_gooseneckmesh_001.use_remesh_preserve_attributes = False
me_gooseneckmesh_001.use_mirror_vertex_groups = False
me_gooseneckmesh_001.update()
me_gooseneckmesh_001.normals_split_custom_set([tuple(v) for v in zip(*[iter([-0.8068, -0.5067, 0.3038, 0.738, -0.2993, -0.6048, -0.2502, -0.8452, -0.4722, -0.3823, -0.9157, 0.1239, 0.3422, -0.9179, -0.2011, -0.3218, -0.7633, 0.5603, -0.3218, -0.7633, 0.5603, 0.6954, -0.6808, 0.23, 0.639, -0.6828, 0.3542, 0.3422, -0.9179, -0.2011, 0.9967, -0.07586, -0.02995, 0.6954, -0.6808, 0.23, 0.3422, -0.9179, -0.2011, -0.3823, -0.9157, 0.1239, -0.2502, -0.8452, -0.4722, -0.8068, -0.5067, 0.3038, -0.3823, -0.9157, 0.1239, -0.3218, -0.7633, 0.5603, -0.8068, -0.5067, 0.3038, -0.3218, -0.7633, 0.5603, -0.5418, -0.8168, 0.1981, -0.4102, -0.9029, 0.1282, -0.8068, -0.5067, 0.3038, -0.5418, -0.8168, 0.1981, -0.3218, -0.7633, 0.5603, 0.3422, -0.9179, -0.2011, 0.6954, -0.6808, 0.23, -0.3823, -0.9157, 0.1239, -0.8068, -0.5067, 0.3038, -0.2502, -0.8452, -0.4722])] * 3)])
me_goosebodymesh = bpy.data.meshes.new('goosebodymesh')
me_goosebodymesh.from_pydata([(-0.006945, -0.5381, -0.7494), (-0.8848, -0.3337, -0.4401), (-1.429, -0.1929, -0.0007145), (-0.3941, -0.3666, -0.8017), (0.8722, -0.3784, 0.119), (0.6271, -0.2938, 0.6347), (-0.532, -0.5585, -0.3321), (0.2473, -0.5463, 0.2853), (0.7829, -0.09776, 0.5469), (0.7128, -0.0921, 0.5268), (-0.09795, -0.6507, -0.2888), (0.9725, -1.923e-09, 0.2784), (0.9198, -1.923e-09, 0.4825), (-0.9908, -1.923e-09, 0.1131), (-0.006945, 0.5381, -0.7494), (-0.8848, 0.3337, -0.4401), (-1.429, 0.1929, -0.0007145), (-1.498, -1.923e-09, 0.061), (-0.3941, 0.3666, -0.8017), (-0.2325, -1.923e-09, -0.8682), (0.8722, 0.3784, 0.119), (0.6271, 0.2938, 0.6347), (-0.2402, -1.923e-09, 0.3813), (-0.532, 0.5585, -0.3321), (0.2473, 0.5463, 0.2853), (0.4888, -1.923e-09, -0.6958), (0.5065, -1.923e-09, 0.6991), (0.2794, -1.923e-09, 0.549), (0.7829, 0.09776, 0.5469), (0.7128, 0.0921, 0.5268), (-0.09795, 0.6507, -0.2888)], [], [(17, 19, 3, 1), (1, 2, 17), (0, 3, 19), (26, 27, 7), (25, 11, 4), (27, 22, 6), (5, 4, 8), (13, 17, 2), (1, 6, 13), (6, 22, 13), (4, 11, 12), (6, 0, 10), (6, 1, 3, 0), (0, 19, 25), (4, 5, 7), (25, 4, 0), (26, 5, 8), (1, 13, 2), (10, 0, 4), (6, 10, 7), (7, 10, 4), (26, 8, 9), (8, 4, 12), (7, 27, 6), (5, 26, 7), (17, 15, 18, 19), (15, 17, 16), (14, 19, 18), (26, 24, 27), (25, 20, 11), (27, 23, 22), (21, 28, 20), (13, 16, 17), (15, 13, 23), (23, 13, 22), (20, 12, 11), (23, 30, 14), (23, 14, 18, 15), (14, 25, 19), (20, 24, 21), (25, 14, 20), (26, 28, 21), (15, 16, 13), (30, 20, 14), (23, 24, 30), (24, 20, 30), (26, 29, 28), (28, 12, 20), (24, 23, 27), (21, 24, 26)])
me_goosebodymesh.polygons.foreach_set('use_smooth', [True] * 50)
_uv = me_goosebodymesh.uv_layers.new(name='UVMap')
_uv.uv.foreach_set('vector', [0.5072, 0.794, 0.5021, 0.5407, 0.4375, 0.5461, 0.4463, 0.6779, 0.4463, 0.6779, 0.4609, 0.7604, 0.5072, 0.794, 0.4109, 0.4766, 0.4375, 0.5461, 0.5021, 0.5407, 0.3814, 0.5922, 0.3829, 0.5094, 0.2884, 0.5187, 0.8261, 0.4093, 0.8697, 0.6144, 0.9232, 0.5927, 0.3829, 0.5094, 0.3898, 0.3202, 0.2544, 0.2347, 0.7608, 0.4937, 0.8167, 0.5095, 0.7714, 0.1909, 0.3542, 0.1274, 0.3808, 0.04128, 0.3387, 0.06967, 0.9106, 0.2281, 0.8299, 0.1745, 0.8637, 0.2972, 0.2544, 0.2347, 0.3898, 0.3202, 0.3542, 0.1274, 0.997, 0.365, 0.9305, 0.4097, 0.9534, 0.6433, 0.7677, 0.7162, 0.7677, 0.5957, 0.7042, 0.68, 0.8299, 0.1745, 0.9106, 0.2281, 0.9106, 0.0622, 0.854, 0.01442, 0.4109, 0.4766, 0.5021, 0.5407, 0.5072, 0.3979, 0.8167, 0.5095, 0.7608, 0.4937, 0.8128, 0.5659, 0.8261, 0.4093, 0.9232, 0.5927, 0.9232, 0.3606, 0.3814, 0.5922, 0.7608, 0.4937, 0.7714, 0.1909, 0.9106, 0.2281, 0.8637, 0.2972, 0.9065, 0.3348, 0.7042, 0.68, 0.9232, 0.3606, 0.8167, 0.5095, 0.2544, 0.2347, 0.7042, 0.68, 0.2884, 0.5187, 0.2884, 0.5187, 0.7042, 0.68, 0.8167, 0.5095, 0.3814, 0.5922, 0.7714, 0.1909, 0.2882, 0.8731, 0.997, 0.6662, 0.997, 0.365, 0.9534, 0.6433, 0.2884, 0.5187, 0.3829, 0.5094, 0.2544, 0.2347, 0.3203, 0.6044, 0.3814, 0.5922, 0.2884, 0.5187, 0.5072, 0.794, 0.4463, 0.6779, 0.4375, 0.5461, 0.5021, 0.5407, 0.4463, 0.6779, 0.5072, 0.794, 0.4609, 0.7604, 0.4109, 0.4766, 0.5021, 0.5407, 0.4375, 0.5461, 0.3814, 0.5922, 0.2884, 0.5187, 0.3829, 0.5094, 0.8261, 0.4093, 0.9232, 0.5927, 0.8697, 0.6144, 0.3829, 0.5094, 0.2544, 0.2347, 0.3898, 0.3202, 0.7608, 0.4937, 0.7714, 0.1909, 0.8167, 0.5095, 0.3542, 0.1274, 0.3387, 0.06967, 0.3808, 0.04128, 0.9106, 0.2281, 0.8637, 0.2972, 0.8299, 0.1745, 0.2544, 0.2347, 0.3542, 0.1274, 0.3898, 0.3202, 0.997, 0.365, 0.9534, 0.6433, 0.9305, 0.4097, 0.7677, 0.7162, 0.7042, 0.68, 0.7677, 0.5957, 0.8299, 0.1745, 0.854, 0.01442, 0.9106, 0.0622, 0.9106, 0.2281, 0.4109, 0.4766, 0.5072, 0.3979, 0.5021, 0.5407, 0.8167, 0.5095, 0.8128, 0.5659, 0.7608, 0.4937, 0.8261, 0.4093, 0.9232, 0.3606, 0.9232, 0.5927, 0.3814, 0.5922, 0.7714, 0.1909, 0.7608, 0.4937, 0.9106, 0.2281, 0.9065, 0.3348, 0.8637, 0.2972, 0.7042, 0.68, 0.8167, 0.5095, 0.9232, 0.3606, 0.2544, 0.2347, 0.2884, 0.5187, 0.7042, 0.68, 0.2884, 0.5187, 0.8167, 0.5095, 0.7042, 0.68, 0.3814, 0.5922, 0.2882, 0.8731, 0.7714, 0.1909, 0.997, 0.6662, 0.9534, 0.6433, 0.997, 0.365, 0.2884, 0.5187, 0.2544, 0.2347, 0.3829, 0.5094, 0.3203, 0.6044, 0.2884, 0.5187, 0.3814, 0.5922])
me_goosebodymesh.materials.append(mat_vcolor)
me_goosebodymesh.use_remesh_preserve_volume = False
me_goosebodymesh.use_remesh_preserve_attributes = False
me_goosebodymesh.use_mirror_vertex_groups = False
me_goosebodymesh.update()
me_goosebodymesh.normals_split_custom_set([tuple(v) for v in zip(*[iter([-0.9346, -1.547e-07, 0.3557, -0.1307, -2.639e-09, -0.9914, -0.3798, -0.4027, -0.8328, -0.7008, -0.5646, -0.436, -0.7008, -0.5646, -0.436, -0.6944, -0.7113, 0.1085, -0.9346, -1.547e-07, 0.3557, 0.1736, -0.7023, -0.6904, -0.3798, -0.4027, -0.8328, -0.1307, -2.639e-09, -0.9914, -0.2137, -3.515e-09, 0.9769, -0.5339, -5.088e-09, 0.8456, -0.1683, -0.8338, 0.5258, 0.6464, -5.709e-09, -0.763, 0.9998, 0.0, -0.01881, 0.7728, -0.6294, -0.08128, -0.5339, -5.088e-09, 0.8456, -0.3167, 0.0, 0.9485, -0.3948, -0.9131, 0.1014, 0.2293, -0.5444, 0.8069, 0.7728, -0.6294, -0.08128, 0.778, -0.199, 0.5959, -0.1616, -4.218e-08, 0.9869, -0.9346, -1.547e-07, 0.3557, -0.6944, -0.7113, 0.1085, -0.7008, -0.5646, -0.436, -0.3948, -0.9131, 0.1014, -0.1616, -4.218e-08, 0.9869, -0.3948, -0.9131, 0.1014, -0.3167, 0.0, 0.9485, -0.1616, -4.218e-08, 0.9869, 0.7728, -0.6294, -0.08128, 0.9998, 0.0, -0.01881, 0.8814, 0.0, 0.4724, -0.3948, -0.9131, 0.1014, 0.1736, -0.7023, -0.6904, -0.007765, -0.9999, -0.007133, -0.3948, -0.9131, 0.1014, -0.7008, -0.5646, -0.436, -0.3798, -0.4027, -0.8328, 0.1736, -0.7023, -0.6904, 0.1736, -0.7023, -0.6904, -0.1307, -2.639e-09, -0.9914, 0.6464, -5.709e-09, -0.763, 0.7728, -0.6294, -0.08128, 0.2293, -0.5444, 0.8069, -0.1683, -0.8338, 0.5258, 0.6464, -5.709e-09, -0.763, 0.7728, -0.6294, -0.08128, 0.1736, -0.7023, -0.6904, -0.2137, -3.515e-09, 0.9769, 0.2293, -0.5444, 0.8069, 0.778, -0.199, 0.5959, -0.7008, -0.5646, -0.436, -0.1616, -4.218e-08, 0.9869, -0.6944, -0.7113, 0.1085, -0.007765, -0.9999, -0.007133, 0.1736, -0.7023, -0.6904, 0.7728, -0.6294, -0.08128, -0.3948, -0.9131, 0.1014, -0.007765, -0.9999, -0.007133, -0.1683, -0.8338, 0.5258, -0.1683, -0.8338, 0.5258, -0.007765, -0.9999, -0.007133, 0.7728, -0.6294, -0.08128, -0.2137, -3.515e-09, 0.9769, 0.778, -0.199, 0.5959, 0.1635, 0.938, -0.3056, 0.778, -0.199, 0.5959, 0.7728, -0.6294, -0.08128, 0.8814, 0.0, 0.4724, -0.1683, -0.8338, 0.5258, -0.5339, -5.088e-09, 0.8456, -0.3948, -0.9131, 0.1014, 0.2293, -0.5444, 0.8069, -0.2137, -3.515e-09, 0.9769, -0.1683, -0.8338, 0.5258, -0.9346, -1.547e-07, 0.3557, -0.7008, 0.5646, -0.436, -0.3796, 0.4027, -0.8329, -0.1307, -2.639e-09, -0.9914, -0.7008, 0.5646, -0.436, -0.9346, -1.547e-07, 0.3557, -0.6944, 0.7113, 0.1085, 0.1736, 0.7023, -0.6904, -0.1307, -2.639e-09, -0.9914, -0.3796, 0.4027, -0.8329, -0.2137, -3.515e-09, 0.9769, -0.1683, 0.8338, 0.5258, -0.5339, -5.088e-09, 0.8456, 0.6464, -5.709e-09, -0.763, 0.7728, 0.6294, -0.08128, 0.9998, 0.0, -0.01881, -0.5339, -5.088e-09, 0.8456, -0.3948, 0.9131, 0.1014, -0.3167, 0.0, 0.9485, 0.2293, 0.5444, 0.8069, 0.778, 0.199, 0.5959, 0.7728, 0.6294, -0.08128, -0.1616, -4.218e-08, 0.9869, -0.6944, 0.7113, 0.1085, -0.9346, -1.547e-07, 0.3557, -0.7008, 0.5646, -0.436, -0.1616, -4.218e-08, 0.9869, -0.3948, 0.9131, 0.1014, -0.3948, 0.9131, 0.1014, -0.1616, -4.218e-08, 0.9869, -0.3167, 0.0, 0.9485, 0.7728, 0.6294, -0.08128, 0.8814, 0.0, 0.4724, 0.9998, 0.0, -0.01881, -0.3948, 0.9131, 0.1014, -0.007765, 0.9999, -0.007133, 0.1736, 0.7023, -0.6904, -0.3948, 0.9131, 0.1014, 0.1736, 0.7023, -0.6904, -0.3796, 0.4027, -0.8329, -0.7008, 0.5646, -0.436, 0.1736, 0.7023, -0.6904, 0.6464, -5.709e-09, -0.763, -0.1307, -2.639e-09, -0.9914, 0.7728, 0.6294, -0.08128, -0.1683, 0.8338, 0.5258, 0.2293, 0.5444, 0.8069, 0.6464, -5.709e-09, -0.763, 0.1736, 0.7023, -0.6904, 0.7728, 0.6294, -0.08128, -0.2137, -3.515e-09, 0.9769, 0.778, 0.199, 0.5959, 0.2293, 0.5444, 0.8069, -0.7008, 0.5646, -0.436, -0.6944, 0.7113, 0.1085, -0.1616, -4.218e-08, 0.9869, -0.007765, 0.9999, -0.007133, 0.7728, 0.6294, -0.08128, 0.1736, 0.7023, -0.6904, -0.3948, 0.9131, 0.1014, -0.1683, 0.8338, 0.5258, -0.007765, 0.9999, -0.007133, -0.1683, 0.8338, 0.5258, 0.7728, 0.6294, -0.08128, -0.007765, 0.9999, -0.007133, -0.2137, -3.515e-09, 0.9769, 0.1635, -0.938, -0.3056, 0.778, 0.199, 0.5959, 0.778, 0.199, 0.5959, 0.8814, 0.0, 0.4724, 0.7728, 0.6294, -0.08128, -0.1683, 0.8338, 0.5258, -0.3948, 0.9131, 0.1014, -0.5339, -5.088e-09, 0.8456, 0.2293, 0.5444, 0.8069, -0.1683, 0.8338, 0.5258, -0.2137, -3.515e-09, 0.9769])] * 3)])
me_goosefoot_lmesh = bpy.data.meshes.new('goosefoot_lmesh')
me_goosefoot_lmesh.from_pydata([(-0.06906, -0.01484, -0.03769), (-0.1081, -0.0118, 0.05984), (-0.06083, 0.09751, -0.03769), (-0.103, 0.05714, 0.05984), (0.2999, 5.037e-06, -0.03409), (0.2148, -0.0003388, 0.02505), (0.1812, 0.1157, -0.03733), (0.1812, 0.1157, -0.02529), (-0.1801, 0.06234, -0.01961), (-0.1863, -0.01157, -0.01961), (-0.243, -0.009791, 0.05984), (-0.2392, 0.03556, 0.05984), (-0.03051, 0.1645, 0.01494), (-0.02817, 0.1575, -0.03915), (0.2858, 0.2741, -0.05831), (0.1918, 0.2741, 0.02079), (-0.04204, -0.1182, -0.03769), (-0.09151, -0.07521, 0.05984), (0.1716, -0.1202, -0.03579), (0.1716, -0.1202, -0.0365), (-0.1744, -0.05712, -0.01961), (-0.2357, -0.03774, 0.05984), (-0.02886, -0.1594, -0.03769), (-0.03344, -0.1788, 0.01323), (0.2898, -0.26, -0.03769), (0.1914, -0.26, 0.02079), (-0.1657, 0.08096, 0.05984)], [], [(2, 0, 16, 20, 9, 8), (21, 20, 22, 23), (6, 7, 5, 4), (2, 6, 4, 0), (7, 3, 1, 5), (8, 13, 2), (7, 15, 12, 3), (14, 15, 7, 6), (2, 13, 14, 6), (9, 10, 11, 8), (4, 5, 19, 18), (13, 12, 15, 14), (19, 17, 23, 25), (17, 21, 23), (0, 4, 18, 16), (10, 9, 20, 21), (5, 1, 17, 19), (24, 25, 23, 22), (18, 19, 25, 24), (20, 16, 22), (16, 18, 24, 22), (3, 12, 11, 26), (12, 13, 8, 11), (3, 26, 11, 10, 21, 17, 1)])
me_goosefoot_lmesh.polygons.foreach_set('use_smooth', [True] * 24)
_uv = me_goosefoot_lmesh.uv_layers.new(name='UVMap')
_uv.uv.foreach_set('vector', [0.6218, 0.8544, 0.6218, 0.8912, 0.6218, 0.8912, 0.6218, 0.8912, 0.6218, 0.8912, 0.6218, 0.8544, 0.6956, 0.7806, 0.6587, 0.7806, 0.6587, 0.9281, 0.6956, 0.9281, 0.6587, 0.8544, 0.6956, 0.8544, 0.6956, 0.8912, 0.6587, 0.8912, 0.6218, 0.8544, 0.6587, 0.8544, 0.6587, 0.8912, 0.6218, 0.8912, 0.6956, 0.8544, 0.7325, 0.8544, 0.7325, 0.8912, 0.6956, 0.8912, 0.6218, 0.8544, 0.6218, 0.8544, 0.6218, 0.8544, 0.6956, 0.8544, 0.6956, 0.8544, 0.7325, 0.8544, 0.7325, 0.8544, 0.6587, 0.8544, 0.6956, 0.8544, 0.6956, 0.8544, 0.6587, 0.8544, 0.6218, 0.8544, 0.6218, 0.8544, 0.6587, 0.8544, 0.6587, 0.8544, 0.6587, 0.7806, 0.6956, 0.7806, 0.6956, 0.8175, 0.6587, 0.8175, 0.6587, 0.8912, 0.6956, 0.8912, 0.6956, 0.8912, 0.6587, 0.8912, 0.6587, 0.8175, 0.6956, 0.8175, 0.6956, 0.8544, 0.6587, 0.8544, 0.6956, 0.8912, 0.7325, 0.8912, 0.7325, 0.8912, 0.6956, 0.8912, 0.7325, 0.8912, 0.7325, 0.8912, 0.7325, 0.8912, 0.6218, 0.8912, 0.6587, 0.8912, 0.6587, 0.8912, 0.6218, 0.8912, 0.6956, 0.7806, 0.6587, 0.7806, 0.6587, 0.7806, 0.6956, 0.7806, 0.6956, 0.8912, 0.7325, 0.8912, 0.7325, 0.8912, 0.6956, 0.8912, 0.6587, 0.8912, 0.6956, 0.8912, 0.6956, 0.9281, 0.6587, 0.9281, 0.6587, 0.8912, 0.6956, 0.8912, 0.6956, 0.8912, 0.6587, 0.8912, 0.6218, 0.8912, 0.6218, 0.8912, 0.6218, 0.8912, 0.6218, 0.8912, 0.6587, 0.8912, 0.6587, 0.8912, 0.6218, 0.8912, 0.7325, 0.8544, 0.7325, 0.8544, 0.7325, 0.8544, 0.7325, 0.8544, 0.6956, 0.8175, 0.6587, 0.8175, 0.6587, 0.8175, 0.6956, 0.8175, 0.7325, 0.8544, 0.7325, 0.8544, 0.7325, 0.8544, 0.6956, 0.7806, 0.6956, 0.7806, 0.7325, 0.8912, 0.7325, 0.8912])
me_goosefoot_lmesh.materials.append(mat_vcolor)
me_goosefoot_lmesh.use_remesh_preserve_volume = False
me_goosefoot_lmesh.use_remesh_preserve_attributes = False
me_goosefoot_lmesh.use_mirror_vertex_groups = False
me_goosefoot_lmesh.update()
me_goosefoot_rmesh = bpy.data.meshes.new('goosefoot_rmesh')
me_goosefoot_rmesh.from_pydata([(-0.05413, 0.012, -0.02964), (-0.0852, 0.009584, 0.048), (-0.04757, -0.07743, -0.02964), (-0.08117, -0.0453, 0.048), (0.2329, -0.001318, -0.02964), (0.1639, -0.001318, 0.01692), (0.1611, -0.09194, -0.02485), (0.1611, -0.09194, -0.01527), (-0.1825, -0.04953, -0.0192), (-0.1874, 0.009305, -0.0192), (-0.2014, 0.007965, 0.04712), (-0.1984, -0.02814, 0.04712), (-0.02344, -0.1307, 0.01225), (-0.02157, -0.1252, -0.0308), (0.2284, -0.218, -0.04605), (0.1536, -0.218, 0.01692), (-0.03262, 0.09425, -0.02964), (-0.072, 0.06006, 0.048), (0.1506, 0.09518, -0.02485), (0.1506, 0.09518, -0.0254), (-0.1779, 0.04556, -0.0192), (-0.1956, 0.03022, 0.04712), (-0.02212, 0.1271, -0.02964), (-0.02577, 0.1425, 0.0109), (0.2316, 0.2071, -0.02964), (0.1532, 0.2071, 0.01692), (-0.131, -0.06426, 0.048)], [], [(2, 0, 16, 20, 9, 8), (21, 20, 22, 23), (6, 7, 5, 4), (2, 6, 4, 0), (7, 3, 1, 5), (8, 13, 2), (7, 15, 12, 3), (14, 15, 7, 6), (2, 13, 14, 6), (9, 10, 11, 8), (4, 5, 19, 18), (13, 12, 15, 14), (19, 17, 23, 25), (17, 21, 23), (0, 4, 18, 16), (10, 9, 20, 21), (5, 1, 17, 19), (24, 25, 23, 22), (18, 19, 25, 24), (20, 16, 22), (16, 18, 24, 22), (3, 12, 11, 26), (12, 13, 8, 11), (3, 26, 11, 10, 21, 17, 1)])
me_goosefoot_rmesh.polygons.foreach_set('use_smooth', [True] * 24)
_uv = me_goosefoot_rmesh.uv_layers.new(name='UVMap')
_uv.uv.foreach_set('vector', [0.6218, 0.8544, 0.6218, 0.8912, 0.6218, 0.8912, 0.6218, 0.8912, 0.6218, 0.8912, 0.6218, 0.8544, 0.6956, 0.7806, 0.6587, 0.7806, 0.6587, 0.9281, 0.6956, 0.9281, 0.6587, 0.8544, 0.6956, 0.8544, 0.6956, 0.8912, 0.6587, 0.8912, 0.6218, 0.8544, 0.6587, 0.8544, 0.6587, 0.8912, 0.6218, 0.8912, 0.6956, 0.8544, 0.7325, 0.8544, 0.7325, 0.8912, 0.6956, 0.8912, 0.6218, 0.8544, 0.6218, 0.8544, 0.6218, 0.8544, 0.6956, 0.8544, 0.6956, 0.8544, 0.7325, 0.8544, 0.7325, 0.8544, 0.6587, 0.8544, 0.6956, 0.8544, 0.6956, 0.8544, 0.6587, 0.8544, 0.6218, 0.8544, 0.6218, 0.8544, 0.6587, 0.8544, 0.6587, 0.8544, 0.6587, 0.7806, 0.6956, 0.7806, 0.6956, 0.8175, 0.6587, 0.8175, 0.6587, 0.8912, 0.6956, 0.8912, 0.6956, 0.8912, 0.6587, 0.8912, 0.6587, 0.8175, 0.6956, 0.8175, 0.6956, 0.8544, 0.6587, 0.8544, 0.6956, 0.8912, 0.7325, 0.8912, 0.7325, 0.8912, 0.6956, 0.8912, 0.7325, 0.8912, 0.7325, 0.8912, 0.7325, 0.8912, 0.6218, 0.8912, 0.6587, 0.8912, 0.6587, 0.8912, 0.6218, 0.8912, 0.6956, 0.7806, 0.6587, 0.7806, 0.6587, 0.7806, 0.6956, 0.7806, 0.6956, 0.8912, 0.7325, 0.8912, 0.7325, 0.8912, 0.6956, 0.8912, 0.6587, 0.8912, 0.6956, 0.8912, 0.6956, 0.9281, 0.6587, 0.9281, 0.6587, 0.8912, 0.6956, 0.8912, 0.6956, 0.8912, 0.6587, 0.8912, 0.6218, 0.8912, 0.6218, 0.8912, 0.6218, 0.8912, 0.6218, 0.8912, 0.6587, 0.8912, 0.6587, 0.8912, 0.6218, 0.8912, 0.7325, 0.8544, 0.7325, 0.8544, 0.7325, 0.8544, 0.7325, 0.8544, 0.6956, 0.8175, 0.6587, 0.8175, 0.6587, 0.8175, 0.6956, 0.8175, 0.7325, 0.8544, 0.7325, 0.8544, 0.7325, 0.8544, 0.6956, 0.7806, 0.6956, 0.7806, 0.7325, 0.8912, 0.7325, 0.8912])
me_goosefoot_rmesh.materials.append(mat_vcolor_002)
me_goosefoot_rmesh.use_remesh_preserve_volume = False
me_goosefoot_rmesh.use_remesh_preserve_attributes = False
me_goosefoot_rmesh.use_mirror_vertex_groups = False
me_goosefoot_rmesh.update()
me_gooseheadmesh = bpy.data.meshes.new('gooseheadmesh')
me_gooseheadmesh.from_pydata([(0.1072, -0.1343, -0.07936), (0.1124, -0.1175, 0.07579), (-0.2346, -0.09838, -0.2924), (-0.2463, -0.1235, -0.1401), (-0.02212, -0.1987, -0.02217), (-0.03168, -0.1261, 0.1779), (0.3861, -0.02495, -0.1088), (0.1302, -0.05617, 0.1233), (-0.02106, -0.1019, 0.2106), (0.006054, -0.1177, 0.1716), (0.02221, -0.1071, 0.2005), (0.1656, 3.027e-09, -0.1124), (-0.09677, 3.027e-09, -0.3844), (-0.3489, 3.027e-09, 0.04153), (-0.02212, 3.027e-09, -0.077), (-0.3593, 3.027e-09, -0.3877), (0.1072, 0.1343, -0.07936), (0.1124, 0.1175, 0.07579), (-0.2346, 0.09838, -0.2924), (-0.2463, 0.1235, -0.1401), (0.1473, 3.027e-09, 0.1292), (-0.106, 3.027e-09, -0.2497), (-0.02212, 0.1987, -0.02217), (-0.03168, 0.1261, 0.1779), (-0.1911, 3.027e-09, 0.2452), (0.004151, 3.027e-09, 0.2687), (0.3861, 0.02495, -0.1088), (0.3904, 3.027e-09, -0.1072), (0.1302, 0.05617, 0.1233), (-0.02106, 0.1019, 0.2106), (0.006054, 0.1177, 0.1716), (0.02221, 0.1071, 0.2005)], [], [(0, 5, 4), (0, 4, 14), (4, 21, 14), (25, 8, 10, 9, 1), (6, 1, 0), (2, 12, 21), (3, 2, 4), (27, 20, 7), (24, 5, 8), (3, 4, 5), (21, 4, 2), (13, 3, 5), (11, 27, 6), (7, 1, 6), (9, 10, 5), (0, 11, 6), (24, 13, 5), (15, 2, 3), (13, 15, 3), (25, 24, 8), (6, 27, 7), (20, 25, 7), (7, 25, 1), (11, 0, 14), (9, 5, 0), (1, 9, 0), (5, 10, 8), (16, 22, 23), (16, 14, 22), (22, 14, 21), (25, 17, 30, 31, 29), (26, 16, 17), (18, 21, 12), (19, 22, 18), (27, 28, 20), (24, 29, 23), (19, 23, 22), (21, 18, 22), (13, 23, 19), (11, 26, 27), (28, 26, 17), (30, 23, 31), (16, 26, 11), (24, 23, 13), (15, 19, 18), (13, 19, 15), (25, 29, 24), (26, 28, 27), (20, 28, 25), (28, 17, 25), (11, 14, 16), (30, 16, 23), (17, 16, 30), (23, 29, 31)])
me_gooseheadmesh.polygons.foreach_set('use_smooth', [True] * 54)
_uv = me_gooseheadmesh.uv_layers.new(name='UVMap')
_uv.uv.foreach_set('vector', [0.7859, 0.1003, 0.7063, 0.1515, 0.7481, 0.1454, 0.7859, 0.1003, 0.9927, 0.7169, 0.7481, 0.1454, 0.9927, 0.7169, 0.9555, 0.6732, 0.7481, 0.1454, 0.6395, 0.449, 0.6603, 0.4471, 0.6655, 0.4371, 0.6708, 0.4271, 0.6708, 0.3857, 0.7025, 0.9421, 0.6635, 0.781, 0.6323, 0.8059, 0.997, 0.6662, 0.9534, 0.6433, 0.9555, 0.6732, 0.7483, 0.2109, 0.7714, 0.1909, 0.7481, 0.1454, 0.7105, 0.9424, 0.7105, 0.7575, 0.6875, 0.769, 0.3417, 0.9389, 0.3041, 0.9428, 0.3144, 0.9482, 0.7483, 0.2109, 0.7481, 0.1454, 0.7063, 0.1515, 0.7777, 0.1838, 0.9927, 0.7169, 0.997, 0.6662, 0.3431, 0.8604, 0.2882, 0.8731, 0.3041, 0.9428, 0.5986, 0.8497, 0.6546, 0.9126, 0.6937, 0.939, 0.6875, 0.769, 0.6635, 0.781, 0.7025, 0.9421, 0.09495, 0.8971, 0.08973, 0.9071, 0.09495, 0.9162, 0.6323, 0.8059, 0.5986, 0.8497, 0.6937, 0.939, 0.3417, 0.9389, 0.3431, 0.8604, 0.3041, 0.9428, 0.3814, 0.5922, 0.7714, 0.1909, 0.2882, 0.8731, 0.3431, 0.8604, 0.3814, 0.5922, 0.2882, 0.8731, 0.3349, 0.9587, 0.3417, 0.9389, 0.3144, 0.9482, 0.7025, 0.9421, 0.7105, 0.9424, 0.6875, 0.769, 0.6482, 0.3965, 0.6395, 0.449, 0.6592, 0.3912, 0.6592, 0.3912, 0.6395, 0.449, 0.6708, 0.3857, 0.6391, 0.5078, 0.7859, 0.1003, 0.7481, 0.1454, 0.7253, 0.1345, 0.7063, 0.1515, 0.7859, 0.1003, 0.7666, 0.09751, 0.7253, 0.1345, 0.7859, 0.1003, 0.09495, 0.9162, 0.08973, 0.9071, 0.08448, 0.9171, 0.7859, 0.1003, 0.7481, 0.1454, 0.7063, 0.1515, 0.7859, 0.1003, 0.7481, 0.1454, 0.9927, 0.7169, 0.9927, 0.7169, 0.7481, 0.1454, 0.9555, 0.6732, 0.6395, 0.449, 0.6708, 0.3857, 0.6708, 0.4271, 0.6655, 0.4371, 0.6603, 0.4471, 0.7025, 0.9421, 0.6323, 0.8059, 0.6635, 0.781, 0.997, 0.6662, 0.9555, 0.6732, 0.9534, 0.6433, 0.7483, 0.2109, 0.7481, 0.1454, 0.7714, 0.1909, 0.7105, 0.9424, 0.6875, 0.769, 0.7105, 0.7575, 0.3417, 0.9389, 0.3144, 0.9482, 0.3041, 0.9428, 0.7483, 0.2109, 0.7063, 0.1515, 0.7481, 0.1454, 0.7777, 0.1838, 0.997, 0.6662, 0.9927, 0.7169, 0.3431, 0.8604, 0.3041, 0.9428, 0.2882, 0.8731, 0.5986, 0.8497, 0.6937, 0.939, 0.6546, 0.9126, 0.6875, 0.769, 0.7025, 0.9421, 0.6635, 0.781, 0.09495, 0.8971, 0.09495, 0.9162, 0.08973, 0.9071, 0.6323, 0.8059, 0.6937, 0.939, 0.5986, 0.8497, 0.3417, 0.9389, 0.3041, 0.9428, 0.3431, 0.8604, 0.3814, 0.5922, 0.2882, 0.8731, 0.7714, 0.1909, 0.3431, 0.8604, 0.2882, 0.8731, 0.3814, 0.5922, 0.3349, 0.9587, 0.3144, 0.9482, 0.3417, 0.9389, 0.7025, 0.9421, 0.6875, 0.769, 0.7105, 0.9424, 0.6482, 0.3965, 0.6592, 0.3912, 0.6395, 0.449, 0.6592, 0.3912, 0.6708, 0.3857, 0.6395, 0.449, 0.6391, 0.5078, 0.7481, 0.1454, 0.7859, 0.1003, 0.7253, 0.1345, 0.7859, 0.1003, 0.7063, 0.1515, 0.7666, 0.09751, 0.7859, 0.1003, 0.7253, 0.1345, 0.09495, 0.9162, 0.08448, 0.9171, 0.08973, 0.9071])
me_gooseheadmesh.materials.append(mat_vcolor)
me_gooseheadmesh.use_remesh_preserve_volume = False
me_gooseheadmesh.use_remesh_preserve_attributes = False
me_gooseheadmesh.use_mirror_vertex_groups = False
me_gooseheadmesh.update()
me_gooseheadmesh.normals_split_custom_set([tuple(v) for v in zip(*[iter([0.1144, -0.7756, -0.6208, -0.1152, -0.9034, 0.4129, 0.1517, -0.9798, -0.1304, 0.1144, -0.7756, -0.6208, 0.1517, -0.9798, -0.1304, 0.4707, 0.0, -0.8823, 0.1517, -0.9798, -0.1304, 0.8819, 1.386e-09, -0.4714, 0.4707, 0.0, -0.8823, 0.3184, -1.384e-08, 0.948, 0.06177, -0.6839, 0.7269, 0.3931, -0.7268, 0.5633, 0.357, -0.8749, 0.3272, 0.3812, -0.8544, 0.3531, 0.8056, -0.4667, -0.365, 0.3812, -0.8544, 0.3531, 0.1144, -0.7756, -0.6208, -0.0544, -0.9504, -0.3063, 0.9977, 0.0, 0.06833, 0.8819, 1.386e-09, -0.4714, -0.501, -0.8653, 0.0181, -0.0544, -0.9504, -0.3063, 0.1517, -0.9798, -0.1304, 0.9548, 1.028e-08, -0.2972, 0.6975, 0.0, 0.7166, 0.5889, -0.474, 0.6546, -0.594, 0.0, 0.8045, -0.1152, -0.9034, 0.4129, 0.06177, -0.6839, 0.7269, -0.501, -0.8653, 0.0181, 0.1517, -0.9798, -0.1304, -0.1152, -0.9034, 0.4129, 0.8819, 1.386e-09, -0.4714, 0.1517, -0.9798, -0.1304, -0.0544, -0.9504, -0.3063, -0.916, 0.0, 0.4012, -0.501, -0.8653, 0.0181, -0.1152, -0.9034, 0.4129, -0.07421, 3.77e-09, -0.9972, 0.9548, 1.028e-08, -0.2972, 0.8056, -0.4667, -0.365, 0.5889, -0.474, 0.6546, 0.3812, -0.8544, 0.3531, 0.8056, -0.4667, -0.365, 0.357, -0.8749, 0.3272, 0.3931, -0.7268, 0.5633, -0.1152, -0.9034, 0.4129, 0.1144, -0.7756, -0.6208, -0.07421, 3.77e-09, -0.9972, 0.8056, -0.4667, -0.365, -0.594, 0.0, 0.8045, -0.916, 0.0, 0.4012, -0.1152, -0.9034, 0.4129, -0.9947, -2.205e-08, -0.1029, -0.0544, -0.9504, -0.3063, -0.501, -0.8653, 0.0181, -0.916, 0.0, 0.4012, -0.9947, -2.205e-08, -0.1029, -0.501, -0.8653, 0.0181, 0.3184, -1.384e-08, 0.948, -0.594, 0.0, 0.8045, 0.06177, -0.6839, 0.7269, 0.8056, -0.4667, -0.365, 0.9548, 1.028e-08, -0.2972, 0.5889, -0.474, 0.6546, 0.6975, 0.0, 0.7166, 0.3184, -1.384e-08, 0.948, 0.5889, -0.474, 0.6546, 0.5889, -0.474, 0.6546, 0.3184, -1.384e-08, 0.948, 0.3812, -0.8544, 0.3531, -0.07421, 3.77e-09, -0.9972, 0.1144, -0.7756, -0.6208, 0.4707, 0.0, -0.8823, 0.357, -0.8749, 0.3272, -0.1152, -0.9034, 0.4129, 0.1144, -0.7756, -0.6208, 0.3812, -0.8544, 0.3531, 0.357, -0.8749, 0.3272, 0.1144, -0.7756, -0.6208, -0.1152, -0.9034, 0.4129, 0.3931, -0.7268, 0.5633, 0.06177, -0.6839, 0.7269, 0.1144, 0.7756, -0.6208, 0.1517, 0.9798, -0.1304, -0.1152, 0.9034, 0.4129, 0.1144, 0.7756, -0.6208, 0.4707, 0.0, -0.8823, 0.1517, 0.9798, -0.1304, 0.1517, 0.9798, -0.1304, 0.4707, 0.0, -0.8823, 0.8819, 1.386e-09, -0.4714, 0.3184, -1.384e-08, 0.948, 0.3812, 0.8544, 0.3531, 0.357, 0.8749, 0.3272, 0.3931, 0.7268, 0.5633, 0.06177, 0.6839, 0.7269, 0.8056, 0.4667, -0.365, 0.1144, 0.7756, -0.6208, 0.3812, 0.8544, 0.3531, -0.0544, 0.9504, -0.3063, 0.8819, 1.386e-09, -0.4714, 0.9977, 0.0, 0.06833, -0.501, 0.8653, 0.0181, 0.1517, 0.9798, -0.1304, -0.0544, 0.9504, -0.3063, 0.9548, 1.028e-08, -0.2972, 0.5889, 0.474, 0.6546, 0.6975, 0.0, 0.7166, -0.594, 0.0, 0.8045, 0.06177, 0.6839, 0.7269, -0.1152, 0.9034, 0.4129, -0.501, 0.8653, 0.0181, -0.1152, 0.9034, 0.4129, 0.1517, 0.9798, -0.1304, 0.8819, 1.386e-09, -0.4714, -0.0544, 0.9504, -0.3063, 0.1517, 0.9798, -0.1304, -0.916, 0.0, 0.4012, -0.1152, 0.9034, 0.4129, -0.501, 0.8653, 0.0181, -0.07421, 3.77e-09, -0.9972, 0.8056, 0.4667, -0.365, 0.9548, 1.028e-08, -0.2972, 0.5889, 0.474, 0.6546, 0.8056, 0.4667, -0.365, 0.3812, 0.8544, 0.3531, 0.357, 0.8749, 0.3272, -0.1152, 0.9034, 0.4129, 0.3931, 0.7268, 0.5633, 0.1144, 0.7756, -0.6208, 0.8056, 0.4667, -0.365, -0.07421, 3.77e-09, -0.9972, -0.594, 0.0, 0.8045, -0.1152, 0.9034, 0.4129, -0.916, 0.0, 0.4012, -0.9947, -2.205e-08, -0.1029, -0.501, 0.8653, 0.0181, -0.0544, 0.9504, -0.3063, -0.916, 0.0, 0.4012, -0.501, 0.8653, 0.0181, -0.9947, -2.205e-08, -0.1029, 0.3184, -1.384e-08, 0.948, 0.06177, 0.6839, 0.7269, -0.594, 0.0, 0.8045, 0.8056, 0.4667, -0.365, 0.5889, 0.474, 0.6546, 0.9548, 1.028e-08, -0.2972, 0.6975, 0.0, 0.7166, 0.5889, 0.474, 0.6546, 0.3184, -1.384e-08, 0.948, 0.5889, 0.474, 0.6546, 0.3812, 0.8544, 0.3531, 0.3184, -1.384e-08, 0.948, -0.07421, 3.77e-09, -0.9972, 0.4707, 0.0, -0.8823, 0.1144, 0.7756, -0.6208, 0.357, 0.8749, 0.3272, 0.1144, 0.7756, -0.6208, -0.1152, 0.9034, 0.4129, 0.3812, 0.8544, 0.3531, 0.1144, 0.7756, -0.6208, 0.357, 0.8749, 0.3272, -0.1152, 0.9034, 0.4129, 0.06177, 0.6839, 0.7269, 0.3931, 0.7268, 0.5633])] * 3)])
me_gooseleg_lmesh = bpy.data.meshes.new('gooseleg_lmesh')
me_gooseleg_lmesh.from_pydata([(-0.006962, 0.0008726, -0.5698), (0.04106, -0.01525, -0.04607), (0.04497, 0.03812, -0.04607), (-0.06336, -0.01369, -0.04607), (-0.06042, 0.02142, -0.04607), (-0.0577, -0.03533, -0.04607), (0.0539, -0.06432, -0.04607), (-0.2303, -0.01979, 0.1819), (-0.1577, 0.102, 0.2002), (0.2046, -0.02889, 0.2994), (0.1917, 0.1009, 0.2002), (-0.1693, -0.1817, 0.1819), (0.1725, -0.2691, 0.3454), (-0.115, -0.08645, 0.5228), (-0.08817, -0.005868, 0.4341), (0.05207, -0.07278, 0.5742), (0.05672, 0.09684, 0.5043), (-0.05776, -0.1716, 0.5603), (0.06883, -0.1569, 0.5657), (0.02397, 0.1417, 0.2002), (-0.01194, 0.08878, 0.3372), (-0.00685, 0.07019, -0.04607), (0.01991, -0.006425, -0.5534), (0.02208, 0.02312, -0.5534), (-0.03791, -0.005565, -0.5534), (-0.03628, 0.01387, -0.5534), (-0.00476, 0.03333, -0.5534), (-0.03477, -0.01754, -0.5534), (0.02702, -0.0336, -0.5534)], [], [(6, 1, 9, 12), (22, 23, 2, 1), (24, 27, 5, 3), (27, 28, 6, 5), (23, 26, 21, 2), (25, 24, 3, 4), (28, 22, 1, 6), (7, 11, 17, 13), (1, 2, 10, 9), (5, 6, 12, 11), (3, 5, 11, 7), (4, 3, 7, 8), (2, 21, 19, 10), (13, 17, 18, 15, 16, 20, 14), (10, 19, 20, 16), (8, 7, 13, 14), (12, 9, 15, 18), (11, 12, 18, 17), (9, 10, 16, 15), (21, 26, 25, 4), (20, 19, 8, 14), (19, 21, 4, 8), (0, 23, 22), (0, 24, 25), (0, 26, 23), (0, 28, 27), (0, 27, 24), (0, 22, 28), (0, 25, 26)])
me_gooseleg_lmesh.polygons.foreach_set('use_smooth', [True] * 29)
_uv = me_gooseleg_lmesh.uv_layers.new(name='UVMap')
_uv.uv.foreach_set('vector', [0.5258, 0.5246, 0.5258, 0.5246, 0.5258, 0.5246, 0.5258, 0.5246, 0.7325, 0.8912, 0.7325, 0.8544, 0.7325, 0.8544, 0.7325, 0.8912, 0.6956, 0.7806, 0.6956, 0.7806, 0.6956, 0.7806, 0.6956, 0.7806, 0.7325, 0.8912, 0.7325, 0.8912, 0.7325, 0.8912, 0.7325, 0.8912, 0.7325, 0.8544, 0.7325, 0.8544, 0.7325, 0.8544, 0.7325, 0.8544, 0.6956, 0.8175, 0.6956, 0.7806, 0.6956, 0.7806, 0.6956, 0.8175, 0.7325, 0.8912, 0.7325, 0.8912, 0.7325, 0.8912, 0.7325, 0.8912, 0.4889, 0.4139, 0.4889, 0.4139, 0.4889, 0.4139, 0.4889, 0.4139, 0.5258, 0.5246, 0.5258, 0.4877, 0.5258, 0.4877, 0.5258, 0.5246, 0.5258, 0.5246, 0.5258, 0.5246, 0.5258, 0.5246, 0.5258, 0.5246, 0.4889, 0.4139, 0.4889, 0.4139, 0.4889, 0.4139, 0.4889, 0.4139, 0.4889, 0.4508, 0.4889, 0.4139, 0.4889, 0.4139, 0.4889, 0.4508, 0.5258, 0.4877, 0.5258, 0.4877, 0.5258, 0.4877, 0.5258, 0.4877, 0.5258, 0.5246, 0.5258, 0.5246, 0.5258, 0.5246, 0.5258, 0.5246, 0.5258, 0.4877, 0.5258, 0.4877, 0.5258, 0.4877, 0.5258, 0.4877, 0.5258, 0.4877, 0.5258, 0.4877, 0.5258, 0.4877, 0.4889, 0.4508, 0.4889, 0.4139, 0.4889, 0.4139, 0.4889, 0.4508, 0.5258, 0.5246, 0.5258, 0.5246, 0.5258, 0.5246, 0.5258, 0.5246, 0.5258, 0.5246, 0.5258, 0.5246, 0.5258, 0.5246, 0.5258, 0.5246, 0.5258, 0.5246, 0.5258, 0.4877, 0.5258, 0.4877, 0.5258, 0.5246, 0.7325, 0.8544, 0.7325, 0.8544, 0.7325, 0.8544, 0.7325, 0.8544, 0.5258, 0.4877, 0.5258, 0.4877, 0.5258, 0.4877, 0.5258, 0.4877, 0.5258, 0.4877, 0.5258, 0.4877, 0.5258, 0.4877, 0.5258, 0.4877, 0.7312, 0.8569, 0.7325, 0.8544, 0.7325, 0.8912, 0.7054, 0.8023, 0.6956, 0.7806, 0.7325, 0.8544, 0.7309, 0.853, 0.7325, 0.8544, 0.7325, 0.8544, 0.7283, 0.8773, 0.7325, 0.8912, 0.6956, 0.7806, 0.7023, 0.797, 0.6956, 0.7806, 0.6956, 0.7806, 0.7287, 0.8734, 0.7325, 0.8912, 0.7325, 0.8912, 0.7249, 0.8407, 0.7325, 0.8544, 0.7325, 0.8544])
me_gooseleg_lmesh.materials.append(mat_vcolor)
me_gooseleg_lmesh.use_remesh_preserve_volume = False
me_gooseleg_lmesh.use_remesh_preserve_attributes = False
me_gooseleg_lmesh.use_mirror_vertex_groups = False
me_gooseleg_lmesh.update()
me_gooseleg_rmesh = bpy.data.meshes.new('gooseleg_rmesh')
me_gooseleg_rmesh.from_pydata([(-0.00697, -0.0008705, -0.57), (0.04106, 0.01525, -0.04607), (0.04497, -0.03812, -0.04607), (-0.06336, 0.01369, -0.04607), (-0.06042, -0.02142, -0.04607), (-0.0577, 0.03533, -0.04607), (0.0539, 0.06432, -0.04607), (-0.2303, 0.01979, 0.1819), (-0.1679, -0.1244, 0.2387), (0.1779, 0.02972, 0.241), (0.1539, -0.07716, 0.2566), (-0.1693, 0.1817, 0.1819), (0.151, 0.2397, 0.2279), (-0.1128, 0.01329, 0.5216), (-0.07975, -0.03134, 0.4061), (0.1671, 0.07496, 0.5526), (0.1476, -0.004548, 0.4979), (-0.05061, 0.2912, 0.5604), (0.06883, 0.1569, 0.5657), (0.01348, -0.1169, 0.2408), (-0.00993, -0.1146, 0.3381), (-0.00685, -0.07019, -0.04607), (0.02033, 0.006542, -0.5534), (0.02253, -0.02347, -0.5534), (-0.0384, 0.005668, -0.5534), (-0.03675, -0.01408, -0.5534), (-0.004733, -0.03384, -0.5534), (-0.03522, 0.01784, -0.5534), (0.02755, 0.03415, -0.5534)], [], [(6, 1, 9, 12), (22, 23, 2, 1), (24, 27, 5, 3), (27, 28, 6, 5), (23, 26, 21, 2), (25, 24, 3, 4), (28, 22, 1, 6), (7, 11, 17, 13), (1, 2, 10, 9), (5, 6, 12, 11), (3, 5, 11, 7), (4, 3, 7, 8), (2, 21, 19, 10), (13, 17, 18, 15, 16, 20, 14), (10, 19, 20, 16), (8, 7, 13, 14), (12, 9, 15, 18), (11, 12, 18, 17), (9, 10, 16, 15), (21, 26, 25, 4), (20, 19, 8, 14), (19, 21, 4, 8), (0, 23, 22), (0, 24, 25), (0, 26, 23), (0, 28, 27), (0, 27, 24), (0, 22, 28), (0, 25, 26)])
me_gooseleg_rmesh.polygons.foreach_set('use_smooth', [True] * 29)
_uv = me_gooseleg_rmesh.uv_layers.new(name='UVMap')
_uv.uv.foreach_set('vector', [0.5258, 0.5246, 0.5258, 0.5246, 0.5258, 0.5246, 0.5258, 0.5246, 0.7325, 0.8912, 0.7325, 0.8544, 0.7325, 0.8544, 0.7325, 0.8912, 0.6956, 0.7806, 0.6956, 0.7806, 0.6956, 0.7806, 0.6956, 0.7806, 0.7325, 0.8912, 0.7325, 0.8912, 0.7325, 0.8912, 0.7325, 0.8912, 0.7325, 0.8544, 0.7325, 0.8544, 0.7325, 0.8544, 0.7325, 0.8544, 0.6956, 0.8175, 0.6956, 0.7806, 0.6956, 0.7806, 0.6956, 0.8175, 0.7325, 0.8912, 0.7325, 0.8912, 0.7325, 0.8912, 0.7325, 0.8912, 0.4889, 0.4139, 0.4889, 0.4139, 0.4889, 0.4139, 0.4889, 0.4139, 0.5258, 0.5246, 0.5258, 0.4877, 0.5258, 0.4877, 0.5258, 0.5246, 0.5258, 0.5246, 0.5258, 0.5246, 0.5258, 0.5246, 0.5258, 0.5246, 0.4889, 0.4139, 0.4889, 0.4139, 0.4889, 0.4139, 0.4889, 0.4139, 0.4889, 0.4508, 0.4889, 0.4139, 0.4889, 0.4139, 0.4889, 0.4508, 0.5258, 0.4877, 0.5258, 0.4877, 0.5258, 0.4877, 0.5258, 0.4877, 0.5258, 0.5246, 0.5258, 0.5246, 0.5258, 0.5246, 0.5258, 0.5246, 0.5258, 0.4877, 0.5258, 0.4877, 0.5258, 0.4877, 0.5258, 0.4877, 0.5258, 0.4877, 0.5258, 0.4877, 0.5258, 0.4877, 0.4889, 0.4508, 0.4889, 0.4139, 0.4889, 0.4139, 0.4889, 0.4508, 0.5258, 0.5246, 0.5258, 0.5246, 0.5258, 0.5246, 0.5258, 0.5246, 0.5258, 0.5246, 0.5258, 0.5246, 0.5258, 0.5246, 0.5258, 0.5246, 0.5258, 0.5246, 0.5258, 0.4877, 0.5258, 0.4877, 0.5258, 0.5246, 0.7325, 0.8544, 0.7325, 0.8544, 0.7325, 0.8544, 0.7325, 0.8544, 0.5258, 0.4877, 0.5258, 0.4877, 0.5258, 0.4877, 0.5258, 0.4877, 0.5258, 0.4877, 0.5258, 0.4877, 0.5258, 0.4877, 0.5258, 0.4877, 0.7312, 0.8569, 0.7325, 0.8544, 0.7325, 0.8912, 0.7054, 0.8023, 0.6956, 0.7806, 0.7325, 0.8544, 0.7309, 0.853, 0.7325, 0.8544, 0.7325, 0.8544, 0.7283, 0.8773, 0.7325, 0.8912, 0.6956, 0.7806, 0.7023, 0.797, 0.6956, 0.7806, 0.6956, 0.7806, 0.7287, 0.8734, 0.7325, 0.8912, 0.7325, 0.8912, 0.7249, 0.8407, 0.7325, 0.8544, 0.7325, 0.8544])
me_gooseleg_rmesh.materials.append(mat_vcolor_002)
me_gooseleg_rmesh.use_remesh_preserve_volume = False
me_gooseleg_rmesh.use_remesh_preserve_attributes = False
me_gooseleg_rmesh.use_mirror_vertex_groups = False
me_gooseleg_rmesh.update()
me_gooseneckmesh = bpy.data.meshes.new('gooseneckmesh')
me_gooseneckmesh.from_pydata([(0.1915, -0.2758, -0.5332), (-0.05258, -0.2938, -0.1891), (-0.4393, 0.1804, -0.5385), (0.1033, -0.09776, 0.4282), (0.1418, -0.0496, 0.5294), (0.2166, -6.985e-10, -0.4102), (0.2401, -6.985e-10, 0.3768), (0.06485, -6.985e-10, 0.6497), (0.1915, 0.2758, -0.5332), (-0.05258, 0.2938, -0.1891), (-0.4393, -0.1804, -0.5385), (-0.1731, -6.985e-10, -0.1247), (-0.4002, -6.985e-10, -0.4007), (0.1033, 0.09776, 0.4282), (0.1418, 0.0496, 0.5294), (0.1624, -6.985e-10, 0.5157)], [], [(11, 12, 2), (1, 0, 3), (3, 6, 15), (0, 5, 6), (0, 1, 2), (11, 1, 3), (11, 3, 4), (7, 11, 4), (3, 0, 6), (1, 11, 2), (11, 10, 12), (9, 13, 8), (13, 15, 6), (8, 6, 5), (8, 10, 9), (11, 13, 9), (11, 14, 13), (7, 14, 11), (13, 6, 8), (9, 10, 11)])
me_gooseneckmesh.polygons.foreach_set('use_smooth', [True] * 20)
_uv = me_gooseneckmesh.uv_layers.new(name='UVMap')
_uv.uv.foreach_set('vector', [0.3814, 0.5922, 0.3829, 0.5094, 0.2884, 0.5187, 0.7608, 0.4937, 0.8167, 0.5095, 0.7714, 0.1909, 0.997, 0.6662, 0.9534, 0.6433, 0.9555, 0.6732, 0.997, 0.365, 0.9305, 0.4097, 0.9534, 0.6433, 0.8167, 0.5095, 0.7608, 0.4937, 0.8128, 0.5659, 0.3814, 0.5922, 0.7608, 0.4937, 0.7714, 0.1909, 0.3814, 0.5922, 0.7714, 0.1909, 0.2882, 0.8731, 0.3431, 0.8604, 0.3814, 0.5922, 0.2882, 0.8731, 0.997, 0.6662, 0.997, 0.365, 0.9534, 0.6433, 0.3203, 0.6044, 0.3814, 0.5922, 0.2884, 0.5187, 0.3814, 0.5922, 0.2884, 0.5187, 0.3829, 0.5094, 0.7608, 0.4937, 0.7714, 0.1909, 0.8167, 0.5095, 0.997, 0.6662, 0.9555, 0.6732, 0.9534, 0.6433, 0.997, 0.365, 0.9534, 0.6433, 0.9305, 0.4097, 0.8167, 0.5095, 0.8128, 0.5659, 0.7608, 0.4937, 0.3814, 0.5922, 0.7714, 0.1909, 0.7608, 0.4937, 0.3814, 0.5922, 0.2882, 0.8731, 0.7714, 0.1909, 0.3431, 0.8604, 0.2882, 0.8731, 0.3814, 0.5922, 0.997, 0.6662, 0.9534, 0.6433, 0.997, 0.365, 0.3203, 0.6044, 0.2884, 0.5187, 0.3814, 0.5922])
me_gooseneckmesh.materials.append(mat_vcolor)
me_gooseneckmesh.use_remesh_preserve_volume = False
me_gooseneckmesh.use_remesh_preserve_attributes = False
me_gooseneckmesh.use_mirror_vertex_groups = False
me_gooseneckmesh.update()
me_gooseneckmesh.normals_split_custom_set([tuple(v) for v in zip(*[iter([-0.9359, -5.188e-09, 0.3523, 0.7722, 0.0, -0.6353, -0.2542, -0.8452, -0.4701, -0.3821, -0.9158, 0.1237, 0.3385, -0.9192, -0.2013, -0.3253, -0.765, 0.5558, -0.3253, -0.765, 0.5558, 0.9479, 0.0, 0.3185, 0.8726, 0.0, 0.4885, 0.3385, -0.9192, -0.2013, 0.9996, 0.0, -0.02991, 0.9479, 0.0, 0.3185, 0.3385, -0.9192, -0.2013, -0.3821, -0.9158, 0.1237, -0.2542, -0.8452, -0.4701, -0.9359, -5.188e-09, 0.3523, -0.3821, -0.9158, 0.1237, -0.3253, -0.765, 0.5558, -0.9359, -5.188e-09, 0.3523, -0.3253, -0.765, 0.5558, -0.5305, -0.8254, 0.1928, -0.9559, 0.0, 0.2938, -0.9359, -5.188e-09, 0.3523, -0.5305, -0.8254, 0.1928, -0.3253, -0.765, 0.5558, 0.3385, -0.9192, -0.2013, 0.9479, 0.0, 0.3185, -0.3821, -0.9158, 0.1237, -0.9359, -5.188e-09, 0.3523, -0.2542, -0.8452, -0.4701, -0.9359, -5.188e-09, 0.3523, -0.2542, 0.8452, -0.4701, 0.7722, 0.0, -0.6353, -0.3821, 0.9158, 0.1237, -0.3253, 0.765, 0.5558, 0.3385, 0.9192, -0.2013, -0.3253, 0.765, 0.5558, 0.8726, 0.0, 0.4885, 0.9479, 0.0, 0.3185, 0.3385, 0.9192, -0.2013, 0.9479, 0.0, 0.3185, 0.9996, 0.0, -0.02991, 0.3385, 0.9192, -0.2013, -0.2542, 0.8452, -0.4701, -0.3821, 0.9158, 0.1237, -0.9359, -5.188e-09, 0.3523, -0.3253, 0.765, 0.5558, -0.3821, 0.9158, 0.1237, -0.9359, -5.188e-09, 0.3523, -0.5305, 0.8254, 0.1928, -0.3253, 0.765, 0.5558, -0.9559, 0.0, 0.2938, -0.5305, 0.8254, 0.1928, -0.9359, -5.188e-09, 0.3523, -0.3253, 0.765, 0.5558, 0.9479, 0.0, 0.3185, 0.3385, 0.9192, -0.2013, -0.3821, 0.9158, 0.1237, -0.2542, 0.8452, -0.4701, -0.9359, -5.188e-09, 0.3523])] * 3)])
arm_armature = bpy.data.armatures.new('Armature')  # bones are not reproduced

# ---- objects
ob_light = bpy.data.objects.new('Light', light_light)
ob_camera = bpy.data.objects.new('Camera', cam_camera)
ob_armature = bpy.data.objects.new('Armature', arm_armature)
ob_plane = bpy.data.objects.new('Plane', me_plane)
ob_goosebody_001 = bpy.data.objects.new('goosebody.001', me_goosebodymesh_001)
ob_goosefoot_l_001 = bpy.data.objects.new('goosefoot_l.001', me_goosefoot_lmesh_001)
ob_goosefoot_r_001 = bpy.data.objects.new('goosefoot_r.001', me_goosefoot_rmesh_001)
ob_goosehead_001 = bpy.data.objects.new('goosehead.001', me_gooseheadmesh_001)
ob_gooseleg_l_001 = bpy.data.objects.new('gooseleg_l.001', me_gooseleg_lmesh_001)
ob_gooseleg_r_001 = bpy.data.objects.new('gooseleg_r.001', me_gooseleg_rmesh_001)
ob_gooseneck_001 = bpy.data.objects.new('gooseneck.001', me_gooseneckmesh_001)
ob_goosebody = bpy.data.objects.new('goosebody', me_goosebodymesh)
ob_goosefoot_l = bpy.data.objects.new('goosefoot_l', me_goosefoot_lmesh)
ob_goosefoot_r = bpy.data.objects.new('goosefoot_r', me_goosefoot_rmesh)
ob_goosehead = bpy.data.objects.new('goosehead', me_gooseheadmesh)
ob_gooseleg_l = bpy.data.objects.new('gooseleg_l', me_gooseleg_lmesh)
ob_gooseleg_r = bpy.data.objects.new('gooseleg_r', me_gooseleg_rmesh)
ob_gooseneck = bpy.data.objects.new('gooseneck', me_gooseneckmesh)

# ---- transforms, parenting, visibility, modifiers, constraints
ob_light.location = (4.076, 1.005, 5.904)
ob_light.rotation_euler = (0.6503, 0.05522, 1.866)
ob_light.lock_rotations_4d = False
ob_light.empty_display_type = 'ARROWS'
ob_light.color = (0.0, 0.0, 0.0, 0.0)
ob_light.lineart.crease_threshold = 0.0
ob_camera.location = (7.359, -6.926, 4.958)
ob_camera.rotation_euler = (1.109, 0.0, 0.8149)
ob_camera.lock_rotations_4d = False
ob_camera.empty_display_type = 'ARROWS'
ob_camera.color = (0.0, 0.0, 0.0, 0.0)
ob_camera.display_type = 'WIRE'
ob_camera.lineart.crease_threshold = 0.0
ob_armature.location = (-0.5315, 0.0, 0.6245)
ob_armature.lineart.crease_threshold = 0.0
ob_plane.location = (0.0, 0.0, -0.1847)
ob_plane.scale = (3.066, 3.066, 1.0)
ob_plane.lineart.crease_threshold = 0.0
ob_goosebody_001.location = (0.0, 0.0, 0.0)
ob_goosebody_001.lineart.crease_threshold = 0.0
_m = ob_goosebody_001.modifiers.new('Mirror', 'MIRROR')
_m.use_axis = (False, True, False)
_m.merge_threshold = 0.013
_c = ob_goosebody_001.constraints.new('TRANSFORM'); _c.name = 'Transformation'
_c.target = ob_armature
_c.subtarget = 'body'
_c.map_from = 'ROTATION'
_c.map_to = 'ROTATION'
_c.from_min_x_scale = 0.0
_c.from_min_y_scale = 0.0
_c.from_min_z_scale = 0.0
_c.from_max_x_scale = 0.0
_c.from_max_y_scale = 0.0
_c.from_max_z_scale = 0.0
_c.to_min_x_scale = 0.0
_c.to_min_y_scale = 0.0
_c.to_min_z_scale = 0.0
_c.to_max_x_scale = 0.0
_c.to_max_y_scale = 0.0
_c.to_max_z_scale = 0.0
ob_goosefoot_l_001.location = (0.0, 0.0, 0.0)
ob_goosefoot_l_001.lineart.crease_threshold = 0.0
ob_goosefoot_r_001.location = (0.0, 0.0, 0.0)
ob_goosefoot_r_001.lineart.crease_threshold = 0.0
ob_goosehead_001.location = (0.0, 0.0, 0.0)
ob_goosehead_001.lineart.crease_threshold = 0.0
_m = ob_goosehead_001.modifiers.new('Mirror', 'MIRROR')
_m.use_axis = (False, True, False)
_m.merge_threshold = 0.013
ob_gooseleg_l_001.location = (0.0, 0.0, 0.0)
ob_gooseleg_l_001.lineart.crease_threshold = 0.0
ob_gooseleg_r_001.location = (0.0, 0.0, 0.0)
ob_gooseleg_r_001.lineart.crease_threshold = 0.0
ob_gooseneck_001.location = (0.0, 0.0, 0.0)
ob_gooseneck_001.lineart.crease_threshold = 0.0
_m = ob_gooseneck_001.modifiers.new('Mirror', 'MIRROR')
_m.use_axis = (False, True, False)
_m.merge_threshold = 0.013
ob_goosebody.parent = ob_armature
ob_goosebody.matrix_parent_inverse = Matrix(((0.7045, 1.63e-07, -0.7097, 1.099), (0.7097, 7.963e-08, 0.7045, -1.451), (1.26e-07, -1.0, -1.269e-07, 1.922e-07), (-0.0, 0.0, 0.0, 1.0)))
ob_goosebody.location = (-0.452, 1.923e-09, 1.247)
ob_goosebody.lineart.crease_threshold = 0.0
ob_goosefoot_l.parent = ob_armature
ob_goosefoot_l.matrix_parent_inverse = Matrix(((0.1414, 2.383e-07, 0.9899, 0.1973), (0.9899, -1.103e-07, -0.1414, 0.1473), (-3.23e-08, 1.0, -2.362e-07, -0.4373), (-0.0, 0.0, 0.0, 1.0)))
ob_goosefoot_l.location = (-0.4339, 0.4644, -0.1401)
ob_goosefoot_l.scale = (0.8425, 0.8425, 0.8425)
ob_goosefoot_l.lineart.crease_threshold = 0.0
ob_goosefoot_r.parent = ob_armature
ob_goosefoot_r.matrix_parent_inverse = Matrix(((0.1172, -0.003405, 0.9931, 0.1814), (0.9931, -4.765e-07, -0.1172, 0.1533), (0.0003993, 1.0, 0.003381, 0.4379), (-0.0, 0.0, -0.0, 1.0)))
ob_goosefoot_r.location = (-0.435, -0.4653, -0.1406)
ob_goosefoot_r.lineart.crease_threshold = 0.0
ob_goosehead.parent = ob_armature
ob_goosehead.matrix_parent_inverse = Matrix(((0.9333, 4.247e-07, -0.3592, 0.6146), (0.3592, 7.536e-08, 0.9333, -2.952), (3.78e-07, -1.0, -1.495e-07, 2.592e-07), (-0.0, 0.0, -0.0, 1.0)))
ob_goosehead.location = (0.5641, -3.027e-09, 2.832)
ob_goosehead.lineart.crease_threshold = 0.0
ob_gooseleg_l.parent = ob_armature
ob_gooseleg_l.matrix_parent_inverse = Matrix(((-4.371e-08, 1.0, -0.0, -0.4373), (-0.0, 0.0, -1.0, -0.1126), (-1.0, -4.371e-08, 0.0, -0.6065), (0.0, 0.0, 0.0, 1.0)))
ob_gooseleg_l.location = (-0.5971, 0.4689, 0.436)
ob_gooseleg_l.lineart.crease_threshold = 0.0
ob_gooseleg_r.parent = ob_armature
ob_gooseleg_r.matrix_parent_inverse = Matrix(((1.0, 0.0, 0.0, 0.6065), (0.0, -4.768e-07, -1.0, -0.1126), (-0.0, 1.0, -4.949e-07, 0.4373), (-0.0, 0.0, 0.0, 1.0)))
ob_gooseleg_r.location = (-0.5971, -0.4696, 0.436)
ob_gooseleg_r.lineart.crease_threshold = 0.0
ob_gooseneck.parent = ob_armature
ob_gooseneck.matrix_parent_inverse = Matrix(((0.9968, 2.251e-07, -0.0804, -0.1139), (0.0804, 7.179e-08, 0.9968, -2.605), (1.848e-07, -1.0, -1.385e-08, -2.689e-08), (-0.0, -0.0, 0.0, 1.0)))
ob_gooseneck.location = (0.2277, 6.985e-10, 2.071)
ob_gooseneck.lineart.crease_threshold = 0.0

# ---- collection membership
col_collection.objects.link(ob_light)
col_collection.objects.link(ob_camera)
col_collection.objects.link(ob_armature)
col_collection.objects.link(ob_plane)
col_source.objects.link(ob_goosebody_001)
col_source.objects.link(ob_goosefoot_l_001)
col_source.objects.link(ob_goosefoot_r_001)
col_source.objects.link(ob_goosehead_001)
col_source.objects.link(ob_gooseleg_l_001)
col_source.objects.link(ob_gooseleg_r_001)
col_source.objects.link(ob_gooseneck_001)
col_rigged.objects.link(ob_goosebody)
col_rigged.objects.link(ob_goosefoot_l)
col_rigged.objects.link(ob_goosefoot_r)
col_rigged.objects.link(ob_goosehead)
col_rigged.objects.link(ob_gooseleg_l)
col_rigged.objects.link(ob_gooseleg_r)
col_rigged.objects.link(ob_gooseneck)

# ---- scene / render settings (as saved in the file)
scene.camera = ob_camera
scene.frame_start = 0; scene.frame_end = 29; scene.frame_set(24)
scene.render.engine = 'BLENDER_EEVEE_NEXT'
scene.cycles.use_denoising = False
scene.cycles.samples = 128
scene.cycles.sampling_pattern = 'TABULATED_SOBOL'
scene.cycles.use_adaptive_sampling = False
scene.cycles.use_light_tree = False
scene.view_settings.view_transform = 'Filmic'
bpy.context.view_layer.update()

